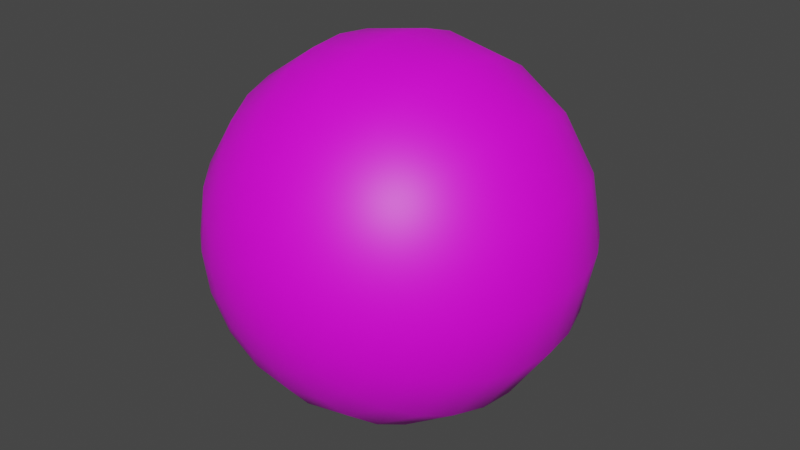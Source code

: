 # Source: enemy_eyeFlyer.blend  (saved by Blender 3.0.42; exported with 4.5.12 LTS)
import bpy
from mathutils import Matrix  # noqa: F401  (used for matrix-valued properties, if any)

bpy.ops.wm.read_factory_settings(use_empty=True)
scene = bpy.context.scene
scene.name = 'Scene'

# ---- collections
col_collection = bpy.data.collections.new('Collection'); scene.collection.children.link(col_collection)

# ---- images (referenced by path relative to the original .blend; pixels are not part of the script)
import os
ASSET_DIR = os.environ.get("B2B_ASSET_DIR", "")  # directory of the original .blend (textures are referenced by path, not embedded)
HERE = os.path.dirname(os.path.abspath(__file__))  # packed textures are extracted next to this script under _unpacked/

def load_image(name, relpath, width, height, colorspace="sRGB"):
    """Load a texture the original file referenced (path relative to the .blend, or extracted next to this script)."""
    p = next((c for c in (os.path.join(HERE, relpath), os.path.join(ASSET_DIR, relpath)) if relpath and os.path.exists(c)), "")
    if p:
        img = bpy.data.images.load(p, check_existing=True)
        img.name = name
    else:  # same state as the original file: an image datablock whose file is absent (Cycles renders it pink)
        img = bpy.data.images.new(name, width, height)
        img.source = "FILE"
        img.filepath = "//" + (relpath or name)
    img.colorspace_settings.name = colorspace
    return img
img_eye_texture_png = load_image('eye_texture.png', 'eye_texture.png', 1024, 1024, 'sRGB')

# ---- materials (node trees are filled in below, after node groups)
mat_eyebody = bpy.data.materials.new('EyeBody')
mat_eyebody.use_transparent_shadow = False

# ---- material node trees
mat_eyebody.use_nodes = True; mat_eyebody.node_tree.nodes.clear()
_N = mat_eyebody.node_tree.nodes; _L = mat_eyebody.node_tree.links
n0 = _N.new('ShaderNodeBsdfPrincipled'); n0.name = 'Principled BSDF'; n0.location = (10, 300)
n0.distribution = 'GGX'
n0.subsurface_method = 'RANDOM_WALK_SKIN'
n0.inputs[3].default_value = 1.45
n0.inputs[27].default_value = (0.0, 0.0, 0.0, 1.0)
n0.inputs[28].default_value = 1.0
n1 = _N.new('ShaderNodeOutputMaterial'); n1.name = 'Material Output'; n1.location = (300, 300)
n2 = _N.new('ShaderNodeTexImage'); n2.name = 'Image Texture'; n2.location = (-280, 280)
n2.image = img_eye_texture_png
_L.new(n0.outputs[0], n1.inputs[0])
_L.new(n2.outputs[0], n0.inputs[0])
n1.is_active_output = True

# ---- world
world_world = bpy.data.worlds.new('World'); scene.world = world_world
world_world.use_nodes = True; world_world.node_tree.nodes.clear()
_N = world_world.node_tree.nodes; _L = world_world.node_tree.links
n0 = _N.new('ShaderNodeOutputWorld'); n0.name = 'World Output'; n0.location = (300, 300)
n1 = _N.new('ShaderNodeBackground'); n1.name = 'Background'; n1.location = (10, 300)
n1.inputs[0].default_value = (0.05088, 0.05088, 0.05088, 1.0)
_L.new(n1.outputs[0], n0.inputs[0])
n0.is_active_output = True
world_world.color = (0.05088, 0.05088, 0.05088)
world_world.use_sun_shadow = False
world_world.sun_shadow_jitter_overblur = 0.0

# ---- meshes
me_cube_001 = bpy.data.meshes.new('Cube.001')
me_cube_001.from_pydata([(-3.387e-09, -1.677, 0.3336), (-3.387e-09, -1.209, 1.209), (-3.387e-09, -0.6544, 1.58), (-3.387e-09, -0.3336, 1.677), (-3.387e-09, -1.49e-08, 1.71), (-3.387e-09, 0.6544, 1.58), (-3.387e-09, 0.95, 1.422), (-3.387e-09, 1.209, 1.209), (-3.387e-09, 1.422, 0.95), (-3.387e-09, 1.58, 0.6544), (-3.387e-09, 1.677, 0.3336), (0.1277, -1.677, 0.3082), (0.2504, -1.58, 0.6046), (0.3636, -1.422, 0.8777), (0.4627, -1.209, 1.117), (0.5441, -0.95, 1.314), (0.6046, -0.6544, 1.46), (0.6418, -0.3336, 1.549), (0.6544, -1.49e-08, 1.58), (0.6418, 0.3336, 1.549), (0.6046, 0.6544, 1.46), (0.5441, 0.95, 1.314), (0.4627, 1.209, 1.117), (0.3636, 1.422, 0.8777), (0.2504, 1.58, 0.6046), (0.1277, 1.677, 0.3082), (0.2359, -1.677, 0.2359), (0.4627, -1.58, 0.4627), (0.6718, -1.422, 0.6718), (0.855, -1.209, 0.855), (1.005, -0.95, 1.005), (1.117, -0.6544, 1.117), (1.186, -0.3336, 1.186), (1.209, -1.49e-08, 1.209), (1.186, 0.3336, 1.186), (1.117, 0.6544, 1.117), (1.005, 0.95, 1.005), (0.855, 1.209, 0.855), (0.6718, 1.422, 0.6718), (0.4627, 1.58, 0.4627), (0.2359, 1.677, 0.2359), (0.3082, -1.677, 0.1277), (0.6046, -1.58, 0.2504), (0.8777, -1.422, 0.3636), (1.117, -1.209, 0.4627), (1.314, -0.95, 0.5441), (1.46, -0.6544, 0.6046), (1.549, -0.3336, 0.6418), (1.58, -1.49e-08, 0.6544), (1.549, 0.3336, 0.6418), (1.46, 0.6544, 0.6046), (1.314, 0.95, 0.5441), (1.117, 1.209, 0.4627), (0.8777, 1.422, 0.3636), (0.6046, 1.58, 0.2504), (0.3082, 1.677, 0.1277), (0.3336, -1.677, 1.907e-06), (0.6544, -1.58, 1.907e-06), (0.95, -1.422, 1.907e-06), (1.209, -1.209, 1.907e-06), (1.422, -0.95, 1.907e-06), (1.58, -0.6544, 2.861e-06), (1.677, -0.3336, 2.861e-06), (1.71, -1.49e-08, 2.861e-06), (1.677, 0.3336, 2.861e-06), (1.58, 0.6544, 2.861e-06), (1.422, 0.95, 1.907e-06), (1.209, 1.209, 1.907e-06), (0.95, 1.422, 1.907e-06), (0.6544, 1.58, 1.907e-06), (0.3336, 1.677, 1.907e-06), (0.3082, -1.677, -0.1277), (0.6046, -1.58, -0.2504), (0.8777, -1.422, -0.3636), (1.117, -1.209, -0.4627), (1.314, -0.95, -0.5441), (1.46, -0.6544, -0.6046), (1.549, -0.3336, -0.6418), (1.58, -1.49e-08, -0.6544), (1.549, 0.3336, -0.6418), (1.46, 0.6544, -0.6046), (1.314, 0.95, -0.5441), (1.117, 1.209, -0.4627), (0.8777, 1.422, -0.3636), (0.6046, 1.58, -0.2504), (0.3082, 1.677, -0.1277), (0.2359, -1.677, -0.2359), (0.4627, -1.58, -0.4627), (0.6718, -1.422, -0.6718), (0.855, -1.209, -0.855), (1.005, -0.95, -1.005), (1.117, -0.6544, -1.117), (1.186, -0.3336, -1.186), (1.209, -1.49e-08, -1.209), (1.186, 0.3336, -1.186), (1.117, 0.6544, -1.117), (1.005, 0.95, -1.005), (0.855, 1.209, -0.855), (0.6718, 1.422, -0.6718), (0.4627, 1.58, -0.4627), (0.2359, 1.677, -0.2359), (0.1277, -1.677, -0.3082), (0.2504, -1.58, -0.6046), (0.3636, -1.422, -0.8777), (0.4627, -1.209, -1.117), (0.5441, -0.95, -1.314), (0.6046, -0.6544, -1.46), (0.6418, -0.3336, -1.549), (0.6544, -1.49e-08, -1.58), (0.6418, 0.3336, -1.549), (0.6046, 0.6544, -1.46), (0.5441, 0.95, -1.314), (0.4627, 1.209, -1.117), (0.3636, 1.422, -0.8777), (0.2504, 1.58, -0.6046), (0.1277, 1.677, -0.3082), (-3.387e-09, -1.677, -0.3336), (-3.387e-09, -1.58, -0.6544), (-3.387e-09, -1.422, -0.95), (-3.387e-09, -1.209, -1.209), (-3.387e-09, -0.95, -1.422), (-3.387e-09, -0.6544, -1.58), (-3.387e-09, -0.3336, -1.677), (-3.387e-09, -1.49e-08, -1.71), (-3.387e-09, 0.3336, -1.677), (-3.387e-09, 0.6544, -1.58), (-3.387e-09, 0.95, -1.422), (-3.387e-09, 1.209, -1.209), (-3.387e-09, 1.422, -0.95), (-3.387e-09, 1.58, -0.6544), (-3.387e-09, 1.677, -0.3336), (-3.387e-09, 1.71, 1.907e-06), (-0.1277, -1.677, -0.3082), (-0.2504, -1.58, -0.6046), (-0.3636, -1.422, -0.8777), (-0.4627, -1.209, -1.117), (-0.5441, -0.95, -1.314), (-0.6046, -0.6544, -1.46), (-0.6418, -0.3336, -1.549), (-0.6544, -1.49e-08, -1.58), (-0.6418, 0.3336, -1.549), (-0.6046, 0.6544, -1.46), (-0.5441, 0.95, -1.314), (-0.4627, 1.209, -1.117), (-0.3636, 1.422, -0.8777), (-0.2504, 1.58, -0.6046), (-0.1277, 1.677, -0.3082), (-0.2359, -1.677, -0.2359), (-0.4627, -1.58, -0.4627), (-0.6718, -1.422, -0.6718), (-0.855, -1.209, -0.855), (-1.005, -0.95, -1.005), (-1.117, -0.6544, -1.117), (-1.186, -0.3336, -1.186), (-1.209, -1.49e-08, -1.209), (-1.186, 0.3336, -1.186), (-1.117, 0.6544, -1.117), (-1.005, 0.95, -1.005), (-0.855, 1.209, -0.855), (-0.6718, 1.422, -0.6718), (-0.4627, 1.58, -0.4627), (-0.2359, 1.677, -0.2359), (-3.387e-09, -1.71, 1.907e-06), (-0.3082, -1.677, -0.1277), (-0.6046, -1.58, -0.2504), (-0.8777, -1.422, -0.3636), (-1.117, -1.209, -0.4627), (-1.314, -0.95, -0.5441), (-1.46, -0.6544, -0.6046), (-1.549, -0.3336, -0.6418), (-1.58, -1.49e-08, -0.6544), (-1.549, 0.3336, -0.6418), (-1.46, 0.6544, -0.6046), (-1.314, 0.95, -0.5441), (-1.117, 1.209, -0.4627), (-0.8777, 1.422, -0.3636), (-0.6046, 1.58, -0.2504), (-0.3082, 1.677, -0.1277), (-0.3336, -1.677, 1.907e-06), (-0.6544, -1.58, 1.907e-06), (-0.95, -1.422, 1.907e-06), (-1.209, -1.209, 1.907e-06), (-1.422, -0.95, 1.907e-06), (-1.58, -0.6544, 2.861e-06), (-1.677, -0.3336, 2.861e-06), (-1.71, -1.49e-08, 2.861e-06), (-1.677, 0.3336, 2.861e-06), (-1.58, 0.6544, 2.861e-06), (-1.422, 0.95, 1.907e-06), (-1.209, 1.209, 1.907e-06), (-0.95, 1.422, 1.907e-06), (-0.6544, 1.58, 1.907e-06), (-0.3336, 1.677, 1.907e-06), (-0.3082, -1.677, 0.1277), (-0.6046, -1.58, 0.2504), (-0.8777, -1.422, 0.3636), (-1.117, -1.209, 0.4627), (-1.314, -0.95, 0.5441), (-1.46, -0.6544, 0.6046), (-1.549, -0.3336, 0.6418), (-1.58, -1.49e-08, 0.6544), (-1.549, 0.3336, 0.6418), (-1.46, 0.6544, 0.6046), (-1.314, 0.95, 0.5441), (-1.117, 1.209, 0.4627), (-0.8777, 1.422, 0.3636), (-0.6046, 1.58, 0.2504), (-0.3082, 1.677, 0.1277), (-0.2359, -1.677, 0.2359), (-0.4627, -1.58, 0.4627), (-0.6718, -1.422, 0.6718), (-0.855, -1.209, 0.855), (-1.005, -0.95, 1.005), (-1.117, -0.6544, 1.117), (-1.186, -0.3336, 1.186), (-1.209, -1.49e-08, 1.209), (-1.186, 0.3336, 1.186), (-1.117, 0.6544, 1.117), (-1.005, 0.95, 1.005), (-0.855, 1.209, 0.855), (-0.6718, 1.422, 0.6718), (-0.4627, 1.58, 0.4627), (-0.2359, 1.677, 0.2359), (-0.1277, -1.677, 0.3082), (-0.2504, -1.58, 0.6046), (-0.3636, -1.422, 0.8777), (-0.4627, -1.209, 1.117), (-0.5441, -0.95, 1.314), (-0.6046, -0.6544, 1.46), (-0.6418, -0.3336, 1.549), (-0.6544, -1.49e-08, 1.58), (-0.6418, 0.3336, 1.549), (-0.6046, 0.6544, 1.46), (-0.5441, 0.95, 1.314), (-0.4627, 1.209, 1.117), (-0.3636, 1.422, 0.8777), (-0.2504, 1.58, 0.6046), (-0.1277, 1.677, 0.3082), (-3.387e-09, -1.58, 0.6544), (-3.387e-09, -1.422, 0.95), (-3.387e-09, -0.95, 1.422), (-3.387e-09, 0.3336, 1.677)], [], [(2, 240, 15, 16), (9, 8, 23, 24), (3, 2, 16, 17), (10, 9, 24, 25), (4, 3, 17, 18), (0, 162, 11), (131, 10, 25), (241, 4, 18, 19), (238, 0, 11, 12), (5, 241, 19, 20), (239, 238, 12, 13), (6, 5, 20, 21), (1, 239, 13, 14), (7, 6, 21, 22), (240, 1, 14, 15), (8, 7, 22, 23), (22, 21, 36, 37), (15, 14, 29, 30), (23, 22, 37, 38), (16, 15, 30, 31), (24, 23, 38, 39), (17, 16, 31, 32), (25, 24, 39, 40), (18, 17, 32, 33), (11, 162, 26), (131, 25, 40), (19, 18, 33, 34), (12, 11, 26, 27), (20, 19, 34, 35), (13, 12, 27, 28), (21, 20, 35, 36), (14, 13, 28, 29), (131, 40, 55), (34, 33, 48, 49), (27, 26, 41, 42), (35, 34, 49, 50), (28, 27, 42, 43), (36, 35, 50, 51), (29, 28, 43, 44), (37, 36, 51, 52), (30, 29, 44, 45), (38, 37, 52, 53), (31, 30, 45, 46), (39, 38, 53, 54), (32, 31, 46, 47), (40, 39, 54, 55), (33, 32, 47, 48), (26, 162, 41), (53, 52, 67, 68), (46, 45, 60, 61), (54, 53, 68, 69), (47, 46, 61, 62), (55, 54, 69, 70), (48, 47, 62, 63), (41, 162, 56), (131, 55, 70), (49, 48, 63, 64), (42, 41, 56, 57), (50, 49, 64, 65), (43, 42, 57, 58), (51, 50, 65, 66), (44, 43, 58, 59), (52, 51, 66, 67), (45, 44, 59, 60), (57, 56, 71, 72), (65, 64, 79, 80), (58, 57, 72, 73), (66, 65, 80, 81), (59, 58, 73, 74), (67, 66, 81, 82), (60, 59, 74, 75), (68, 67, 82, 83), (61, 60, 75, 76), (69, 68, 83, 84), (62, 61, 76, 77), (70, 69, 84, 85), (63, 62, 77, 78), (56, 162, 71), (131, 70, 85), (64, 63, 78, 79), (76, 75, 90, 91), (84, 83, 98, 99), (77, 76, 91, 92), (85, 84, 99, 100), (78, 77, 92, 93), (71, 162, 86), (131, 85, 100), (79, 78, 93, 94), (72, 71, 86, 87), (80, 79, 94, 95), (73, 72, 87, 88), (81, 80, 95, 96), (74, 73, 88, 89), (82, 81, 96, 97), (75, 74, 89, 90), (83, 82, 97, 98), (95, 94, 109, 110), (88, 87, 102, 103), (96, 95, 110, 111), (89, 88, 103, 104), (97, 96, 111, 112), (90, 89, 104, 105), (98, 97, 112, 113), (91, 90, 105, 106), (99, 98, 113, 114), (92, 91, 106, 107), (100, 99, 114, 115), (93, 92, 107, 108), (86, 162, 101), (131, 100, 115), (94, 93, 108, 109), (87, 86, 101, 102), (114, 113, 128, 129), (107, 106, 121, 122), (115, 114, 129, 130), (108, 107, 122, 123), (101, 162, 116), (131, 115, 130), (109, 108, 123, 124), (102, 101, 116, 117), (110, 109, 124, 125), (103, 102, 117, 118), (111, 110, 125, 126), (104, 103, 118, 119), (112, 111, 126, 127), (105, 104, 119, 120), (113, 112, 127, 128), (106, 105, 120, 121), (118, 117, 133, 134), (126, 125, 141, 142), (119, 118, 134, 135), (127, 126, 142, 143), (120, 119, 135, 136), (128, 127, 143, 144), (121, 120, 136, 137), (129, 128, 144, 145), (122, 121, 137, 138), (130, 129, 145, 146), (123, 122, 138, 139), (116, 162, 132), (131, 130, 146), (124, 123, 139, 140), (117, 116, 132, 133), (125, 124, 140, 141), (138, 137, 152, 153), (146, 145, 160, 161), (139, 138, 153, 154), (132, 162, 147), (131, 146, 161), (140, 139, 154, 155), (133, 132, 147, 148), (141, 140, 155, 156), (134, 133, 148, 149), (142, 141, 156, 157), (135, 134, 149, 150), (143, 142, 157, 158), (136, 135, 150, 151), (144, 143, 158, 159), (137, 136, 151, 152), (145, 144, 159, 160), (157, 156, 172, 173), (150, 149, 165, 166), (158, 157, 173, 174), (151, 150, 166, 167), (159, 158, 174, 175), (152, 151, 167, 168), (160, 159, 175, 176), (153, 152, 168, 169), (161, 160, 176, 177), (154, 153, 169, 170), (147, 162, 163), (131, 161, 177), (155, 154, 170, 171), (148, 147, 163, 164), (156, 155, 171, 172), (149, 148, 164, 165), (177, 176, 191, 192), (170, 169, 184, 185), (163, 162, 178), (131, 177, 192), (171, 170, 185, 186), (164, 163, 178, 179), (172, 171, 186, 187), (165, 164, 179, 180), (173, 172, 187, 188), (166, 165, 180, 181), (174, 173, 188, 189), (167, 166, 181, 182), (175, 174, 189, 190), (168, 167, 182, 183), (176, 175, 190, 191), (169, 168, 183, 184), (189, 188, 203, 204), (182, 181, 196, 197), (190, 189, 204, 205), (183, 182, 197, 198), (191, 190, 205, 206), (184, 183, 198, 199), (192, 191, 206, 207), (185, 184, 199, 200), (178, 162, 193), (131, 192, 207), (186, 185, 200, 201), (179, 178, 193, 194), (187, 186, 201, 202), (180, 179, 194, 195), (188, 187, 202, 203), (181, 180, 195, 196), (193, 162, 208), (131, 207, 222), (201, 200, 215, 216), (194, 193, 208, 209), (202, 201, 216, 217), (195, 194, 209, 210), (203, 202, 217, 218), (196, 195, 210, 211), (204, 203, 218, 219), (197, 196, 211, 212), (205, 204, 219, 220), (198, 197, 212, 213), (206, 205, 220, 221), (199, 198, 213, 214), (207, 206, 221, 222), (200, 199, 214, 215), (212, 211, 226, 227), (220, 219, 234, 235), (213, 212, 227, 228), (221, 220, 235, 236), (214, 213, 228, 229), (222, 221, 236, 237), (215, 214, 229, 230), (208, 162, 223), (131, 222, 237), (216, 215, 230, 231), (209, 208, 223, 224), (217, 216, 231, 232), (210, 209, 224, 225), (218, 217, 232, 233), (211, 210, 225, 226), (219, 218, 233, 234), (231, 230, 4, 241), (224, 223, 0, 238), (232, 231, 241, 5), (225, 224, 238, 239), (233, 232, 5, 6), (226, 225, 239, 1), (234, 233, 6, 7), (227, 226, 1, 240), (235, 234, 7, 8), (228, 227, 240, 2), (236, 235, 8, 9), (229, 228, 2, 3), (237, 236, 9, 10), (230, 229, 3, 4), (223, 162, 0), (131, 237, 10)])
me_cube_001.polygons.foreach_set('use_smooth', [True] * 256)
_uv = me_cube_001.uv_layers.new(name='UVMap')
_uv.uv.foreach_set('vector', [0.5372, 0.9194, 0.5372, 0.8773, 0.6822, 0.8485, 0.6983, 0.8874, 0.5372, 0.6728, 0.5372, 0.7516, 0.6341, 0.7323, 0.6039, 0.6596, 0.5372, 0.9454, 0.5372, 0.9194, 0.6983, 0.8874, 0.7082, 0.9114, 0.5372, 0.5873, 0.5372, 0.6728, 0.6039, 0.6596, 0.5712, 0.5806, 0.5372, 0.9541, 0.5372, 0.9454, 0.7082, 0.9114, 0.7116, 0.9194, 0.5372, 0.5873, 0.5372, 0.4984, 0.5712, 0.5806, 0.5372, 0.4984, 0.5372, 0.5873, 0.5712, 0.5806, 0.5372, 0.9454, 0.5372, 0.9541, 0.7116, 0.9194, 0.7082, 0.9114, 0.5372, 0.6728, 0.5372, 0.5873, 0.5712, 0.5806, 0.6039, 0.6596, 0.5372, 0.9194, 0.5372, 0.9454, 0.7082, 0.9114, 0.6983, 0.8874, 0.5372, 0.7516, 0.5372, 0.6728, 0.6039, 0.6596, 0.6341, 0.7323, 0.5372, 0.8773, 0.5372, 0.9194, 0.6983, 0.8874, 0.6822, 0.8485, 0.5372, 0.8207, 0.5372, 0.7516, 0.6341, 0.7323, 0.6605, 0.7961, 0.5372, 0.8207, 0.5372, 0.8773, 0.6822, 0.8485, 0.6605, 0.7961, 0.5372, 0.8773, 0.5372, 0.8207, 0.6605, 0.7961, 0.6822, 0.8485, 0.5372, 0.7516, 0.5372, 0.8207, 0.6605, 0.7961, 0.6341, 0.7323, 0.6605, 0.7961, 0.6822, 0.8485, 0.8051, 0.7664, 0.765, 0.7263, 0.6822, 0.8485, 0.6605, 0.7961, 0.765, 0.7263, 0.8051, 0.7664, 0.6341, 0.7323, 0.6605, 0.7961, 0.765, 0.7263, 0.7162, 0.6775, 0.6983, 0.8874, 0.6822, 0.8485, 0.8051, 0.7664, 0.8349, 0.7961, 0.6039, 0.6596, 0.6341, 0.7323, 0.7162, 0.6775, 0.6605, 0.6218, 0.7082, 0.9114, 0.6983, 0.8874, 0.8349, 0.7961, 0.8532, 0.8145, 0.5712, 0.5806, 0.6039, 0.6596, 0.6605, 0.6218, 0.6001, 0.5613, 0.7116, 0.9194, 0.7082, 0.9114, 0.8532, 0.8145, 0.8594, 0.8207, 0.5712, 0.5806, 0.5372, 0.4984, 0.6001, 0.5613, 0.5372, 0.4984, 0.5712, 0.5806, 0.6001, 0.5613, 0.7082, 0.9114, 0.7116, 0.9194, 0.8594, 0.8207, 0.8532, 0.8145, 0.6039, 0.6596, 0.5712, 0.5806, 0.6001, 0.5613, 0.6605, 0.6218, 0.6983, 0.8874, 0.7082, 0.9114, 0.8532, 0.8145, 0.8349, 0.7961, 0.6341, 0.7323, 0.6039, 0.6596, 0.6605, 0.6218, 0.7162, 0.6775, 0.6822, 0.8485, 0.6983, 0.8874, 0.8349, 0.7961, 0.8051, 0.7664, 0.6605, 0.7961, 0.6341, 0.7323, 0.7162, 0.6775, 0.765, 0.7263, 0.5372, 0.4984, 0.6001, 0.5613, 0.6193, 0.5325, 0.8532, 0.8145, 0.8594, 0.8207, 0.9582, 0.6728, 0.9501, 0.6695, 0.6605, 0.6218, 0.6001, 0.5613, 0.6193, 0.5325, 0.6983, 0.5652, 0.8349, 0.7961, 0.8532, 0.8145, 0.9501, 0.6695, 0.9261, 0.6596, 0.7162, 0.6775, 0.6605, 0.6218, 0.6983, 0.5652, 0.7711, 0.5953, 0.8051, 0.7664, 0.8349, 0.7961, 0.9261, 0.6596, 0.8872, 0.6434, 0.765, 0.7263, 0.7162, 0.6775, 0.7711, 0.5953, 0.8349, 0.6218, 0.765, 0.7263, 0.8051, 0.7664, 0.8872, 0.6434, 0.8349, 0.6218, 0.8051, 0.7664, 0.765, 0.7263, 0.8349, 0.6218, 0.8872, 0.6434, 0.7162, 0.6775, 0.765, 0.7263, 0.8349, 0.6218, 0.7711, 0.5953, 0.8349, 0.7961, 0.8051, 0.7664, 0.8872, 0.6434, 0.9261, 0.6596, 0.6605, 0.6218, 0.7162, 0.6775, 0.7711, 0.5953, 0.6983, 0.5652, 0.8532, 0.8145, 0.8349, 0.7961, 0.9261, 0.6596, 0.9501, 0.6695, 0.6001, 0.5613, 0.6605, 0.6218, 0.6983, 0.5652, 0.6193, 0.5325, 0.8594, 0.8207, 0.8532, 0.8145, 0.9501, 0.6695, 0.9582, 0.6728, 0.6001, 0.5613, 0.5372, 0.4984, 0.6193, 0.5325, 0.7711, 0.5953, 0.8349, 0.6218, 0.8594, 0.4984, 0.7904, 0.4984, 0.9261, 0.6596, 0.8872, 0.6434, 0.9161, 0.4984, 0.9582, 0.4984, 0.6983, 0.5652, 0.7711, 0.5953, 0.7904, 0.4984, 0.7116, 0.4984, 0.9501, 0.6695, 0.9261, 0.6596, 0.9582, 0.4984, 0.9841, 0.4984, 0.6193, 0.5325, 0.6983, 0.5652, 0.7116, 0.4984, 0.6261, 0.4984, 0.9582, 0.6728, 0.9501, 0.6695, 0.9841, 0.4984, 0.9929, 0.4984, 0.6193, 0.5325, 0.5372, 0.4984, 0.6261, 0.4984, 0.5372, 0.4984, 0.6193, 0.5325, 0.6261, 0.4984, 0.9501, 0.6695, 0.9582, 0.6728, 0.9929, 0.4984, 0.9841, 0.4984, 0.6983, 0.5652, 0.6193, 0.5325, 0.6261, 0.4984, 0.7116, 0.4984, 0.9261, 0.6596, 0.9501, 0.6695, 0.9841, 0.4984, 0.9582, 0.4984, 0.7711, 0.5953, 0.6983, 0.5652, 0.7116, 0.4984, 0.7904, 0.4984, 0.8872, 0.6434, 0.9261, 0.6596, 0.9582, 0.4984, 0.9161, 0.4984, 0.8349, 0.6218, 0.7711, 0.5953, 0.7904, 0.4984, 0.8594, 0.4984, 0.8349, 0.6218, 0.8872, 0.6434, 0.9161, 0.4984, 0.8594, 0.4984, 0.8872, 0.6434, 0.8349, 0.6218, 0.8594, 0.4984, 0.9161, 0.4984, 0.7116, 0.4984, 0.6261, 0.4984, 0.6193, 0.4644, 0.6983, 0.4317, 0.9582, 0.4984, 0.9841, 0.4984, 0.9501, 0.3274, 0.9261, 0.3373, 0.7904, 0.4984, 0.7116, 0.4984, 0.6983, 0.4317, 0.7711, 0.4016, 0.9161, 0.4984, 0.9582, 0.4984, 0.9261, 0.3373, 0.8872, 0.3535, 0.8594, 0.4984, 0.7904, 0.4984, 0.7711, 0.4016, 0.8349, 0.3751, 0.8594, 0.4984, 0.9161, 0.4984, 0.8872, 0.3535, 0.8349, 0.3751, 0.9161, 0.4984, 0.8594, 0.4984, 0.8349, 0.3751, 0.8872, 0.3535, 0.7904, 0.4984, 0.8594, 0.4984, 0.8349, 0.3751, 0.7711, 0.4016, 0.9582, 0.4984, 0.9161, 0.4984, 0.8872, 0.3535, 0.9261, 0.3373, 0.7116, 0.4984, 0.7904, 0.4984, 0.7711, 0.4016, 0.6983, 0.4317, 0.9841, 0.4984, 0.9582, 0.4984, 0.9261, 0.3373, 0.9501, 0.3274, 0.6261, 0.4984, 0.7116, 0.4984, 0.6983, 0.4317, 0.6193, 0.4644, 0.9929, 0.4984, 0.9841, 0.4984, 0.9501, 0.3274, 0.9582, 0.3241, 0.6261, 0.4984, 0.5372, 0.4984, 0.6193, 0.4644, 0.5372, 0.4984, 0.6261, 0.4984, 0.6193, 0.4644, 0.9841, 0.4984, 0.9929, 0.4984, 0.9582, 0.3241, 0.9501, 0.3274, 0.9261, 0.3373, 0.8872, 0.3535, 0.8051, 0.2305, 0.8349, 0.2008, 0.6983, 0.4317, 0.7711, 0.4016, 0.7162, 0.3194, 0.6605, 0.3751, 0.9501, 0.3274, 0.9261, 0.3373, 0.8349, 0.2008, 0.8532, 0.1824, 0.6193, 0.4644, 0.6983, 0.4317, 0.6605, 0.3751, 0.6001, 0.4356, 0.9582, 0.3241, 0.9501, 0.3274, 0.8532, 0.1824, 0.8594, 0.1762, 0.6193, 0.4644, 0.5372, 0.4984, 0.6001, 0.4356, 0.5372, 0.4984, 0.6193, 0.4644, 0.6001, 0.4356, 0.9501, 0.3274, 0.9582, 0.3241, 0.8594, 0.1762, 0.8532, 0.1824, 0.6983, 0.4317, 0.6193, 0.4644, 0.6001, 0.4356, 0.6605, 0.3751, 0.9261, 0.3373, 0.9501, 0.3274, 0.8532, 0.1824, 0.8349, 0.2008, 0.7711, 0.4016, 0.6983, 0.4317, 0.6605, 0.3751, 0.7162, 0.3194, 0.8872, 0.3535, 0.9261, 0.3373, 0.8349, 0.2008, 0.8051, 0.2305, 0.8349, 0.3751, 0.7711, 0.4016, 0.7162, 0.3194, 0.765, 0.2706, 0.8349, 0.3751, 0.8872, 0.3535, 0.8051, 0.2305, 0.765, 0.2706, 0.8872, 0.3535, 0.8349, 0.3751, 0.765, 0.2706, 0.8051, 0.2305, 0.7711, 0.4016, 0.8349, 0.3751, 0.765, 0.2706, 0.7162, 0.3194, 0.8349, 0.2008, 0.8532, 0.1824, 0.7082, 0.08555, 0.6983, 0.1095, 0.7162, 0.3194, 0.6605, 0.3751, 0.6039, 0.3373, 0.6341, 0.2646, 0.8051, 0.2305, 0.8349, 0.2008, 0.6983, 0.1095, 0.6822, 0.1484, 0.765, 0.2706, 0.7162, 0.3194, 0.6341, 0.2646, 0.6605, 0.2008, 0.765, 0.2706, 0.8051, 0.2305, 0.6822, 0.1484, 0.6605, 0.2008, 0.8051, 0.2305, 0.765, 0.2706, 0.6605, 0.2008, 0.6822, 0.1484, 0.7162, 0.3194, 0.765, 0.2706, 0.6605, 0.2008, 0.6341, 0.2646, 0.8349, 0.2008, 0.8051, 0.2305, 0.6822, 0.1484, 0.6983, 0.1095, 0.6605, 0.3751, 0.7162, 0.3194, 0.6341, 0.2646, 0.6039, 0.3373, 0.8532, 0.1824, 0.8349, 0.2008, 0.6983, 0.1095, 0.7082, 0.08555, 0.6001, 0.4356, 0.6605, 0.3751, 0.6039, 0.3373, 0.5712, 0.4163, 0.8594, 0.1762, 0.8532, 0.1824, 0.7082, 0.08555, 0.7116, 0.07746, 0.6001, 0.4356, 0.5372, 0.4984, 0.5712, 0.4163, 0.5372, 0.4984, 0.6001, 0.4356, 0.5712, 0.4163, 0.8532, 0.1824, 0.8594, 0.1762, 0.7116, 0.07746, 0.7082, 0.08555, 0.6605, 0.3751, 0.6001, 0.4356, 0.5712, 0.4163, 0.6039, 0.3373, 0.6039, 0.3373, 0.6341, 0.2646, 0.5372, 0.2453, 0.5372, 0.3241, 0.7082, 0.08555, 0.6983, 0.1095, 0.5372, 0.07746, 0.5372, 0.05153, 0.5712, 0.4163, 0.6039, 0.3373, 0.5372, 0.3241, 0.5372, 0.4096, 0.7116, 0.07746, 0.7082, 0.08555, 0.5372, 0.05153, 0.5372, 0.04277, 0.5712, 0.4163, 0.5372, 0.4984, 0.5372, 0.4096, 0.5372, 0.4984, 0.5712, 0.4163, 0.5372, 0.4096, 0.7082, 0.08555, 0.7116, 0.07746, 0.5372, 0.04277, 0.5372, 0.05153, 0.6039, 0.3373, 0.5712, 0.4163, 0.5372, 0.4096, 0.5372, 0.3241, 0.6983, 0.1095, 0.7082, 0.08555, 0.5372, 0.05153, 0.5372, 0.07746, 0.6341, 0.2646, 0.6039, 0.3373, 0.5372, 0.3241, 0.5372, 0.2453, 0.6822, 0.1484, 0.6983, 0.1095, 0.5372, 0.07746, 0.5372, 0.1196, 0.6605, 0.2008, 0.6341, 0.2646, 0.5372, 0.2453, 0.5372, 0.1762, 0.6605, 0.2008, 0.6822, 0.1484, 0.5372, 0.1196, 0.5372, 0.1762, 0.6822, 0.1484, 0.6605, 0.2008, 0.5372, 0.1762, 0.5372, 0.1196, 0.6341, 0.2646, 0.6605, 0.2008, 0.5372, 0.1762, 0.5372, 0.2453, 0.6983, 0.1095, 0.6822, 0.1484, 0.5372, 0.1196, 0.5372, 0.07746, 0.5372, 0.2453, 0.5372, 0.3241, 0.4705, 0.3373, 0.4403, 0.2646, 0.5372, 0.1196, 0.5372, 0.07746, 0.3761, 0.1095, 0.3922, 0.1484, 0.5372, 0.1762, 0.5372, 0.2453, 0.4403, 0.2646, 0.4139, 0.2008, 0.5372, 0.1762, 0.5372, 0.1196, 0.3922, 0.1484, 0.4139, 0.2008, 0.5372, 0.1196, 0.5372, 0.1762, 0.4139, 0.2008, 0.3922, 0.1484, 0.5372, 0.2453, 0.5372, 0.1762, 0.4139, 0.2008, 0.4403, 0.2646, 0.5372, 0.07746, 0.5372, 0.1196, 0.3922, 0.1484, 0.3761, 0.1095, 0.5372, 0.3241, 0.5372, 0.2453, 0.4403, 0.2646, 0.4705, 0.3373, 0.5372, 0.05153, 0.5372, 0.07746, 0.3761, 0.1095, 0.3662, 0.08555, 0.5372, 0.4096, 0.5372, 0.3241, 0.4705, 0.3373, 0.5032, 0.4163, 0.5372, 0.04277, 0.5372, 0.05153, 0.3662, 0.08555, 0.3628, 0.07746, 0.5372, 0.4096, 0.5372, 0.4984, 0.5032, 0.4163, 0.5372, 0.4984, 0.5372, 0.4096, 0.5032, 0.4163, 0.5372, 0.05153, 0.5372, 0.04277, 0.3628, 0.07746, 0.3662, 0.08555, 0.5372, 0.3241, 0.5372, 0.4096, 0.5032, 0.4163, 0.4705, 0.3373, 0.5372, 0.07746, 0.5372, 0.05153, 0.3662, 0.08555, 0.3761, 0.1095, 0.3662, 0.08555, 0.3761, 0.1095, 0.2395, 0.2008, 0.2212, 0.1824, 0.5032, 0.4163, 0.4705, 0.3373, 0.4139, 0.3751, 0.4743, 0.4356, 0.3628, 0.07746, 0.3662, 0.08555, 0.2212, 0.1824, 0.215, 0.1762, 0.5032, 0.4163, 0.5372, 0.4984, 0.4743, 0.4356, 0.5372, 0.4984, 0.5032, 0.4163, 0.4743, 0.4356, 0.3662, 0.08555, 0.3628, 0.07746, 0.215, 0.1762, 0.2212, 0.1824, 0.4705, 0.3373, 0.5032, 0.4163, 0.4743, 0.4356, 0.4139, 0.3751, 0.3761, 0.1095, 0.3662, 0.08555, 0.2212, 0.1824, 0.2395, 0.2008, 0.4403, 0.2646, 0.4705, 0.3373, 0.4139, 0.3751, 0.3582, 0.3194, 0.3922, 0.1484, 0.3761, 0.1095, 0.2395, 0.2008, 0.2693, 0.2305, 0.4139, 0.2008, 0.4403, 0.2646, 0.3582, 0.3194, 0.3094, 0.2706, 0.4139, 0.2008, 0.3922, 0.1484, 0.2693, 0.2305, 0.3094, 0.2706, 0.3922, 0.1484, 0.4139, 0.2008, 0.3094, 0.2706, 0.2693, 0.2305, 0.4403, 0.2646, 0.4139, 0.2008, 0.3094, 0.2706, 0.3582, 0.3194, 0.3761, 0.1095, 0.3922, 0.1484, 0.2693, 0.2305, 0.2395, 0.2008, 0.4705, 0.3373, 0.4403, 0.2646, 0.3582, 0.3194, 0.4139, 0.3751, 0.2693, 0.2305, 0.2395, 0.2008, 0.1483, 0.3373, 0.1872, 0.3535, 0.3094, 0.2706, 0.3582, 0.3194, 0.3033, 0.4016, 0.2395, 0.3751, 0.3094, 0.2706, 0.2693, 0.2305, 0.1872, 0.3535, 0.2395, 0.3751, 0.2693, 0.2305, 0.3094, 0.2706, 0.2395, 0.3751, 0.1872, 0.3535, 0.3582, 0.3194, 0.3094, 0.2706, 0.2395, 0.3751, 0.3033, 0.4016, 0.2395, 0.2008, 0.2693, 0.2305, 0.1872, 0.3535, 0.1483, 0.3373, 0.4139, 0.3751, 0.3582, 0.3194, 0.3033, 0.4016, 0.3761, 0.4317, 0.2212, 0.1824, 0.2395, 0.2008, 0.1483, 0.3373, 0.1243, 0.3274, 0.4743, 0.4356, 0.4139, 0.3751, 0.3761, 0.4317, 0.4551, 0.4644, 0.215, 0.1762, 0.2212, 0.1824, 0.1243, 0.3274, 0.1162, 0.3241, 0.4743, 0.4356, 0.5372, 0.4984, 0.4551, 0.4644, 0.5372, 0.4984, 0.4743, 0.4356, 0.4551, 0.4644, 0.2212, 0.1824, 0.215, 0.1762, 0.1162, 0.3241, 0.1243, 0.3274, 0.4139, 0.3751, 0.4743, 0.4356, 0.4551, 0.4644, 0.3761, 0.4317, 0.2395, 0.2008, 0.2212, 0.1824, 0.1243, 0.3274, 0.1483, 0.3373, 0.3582, 0.3194, 0.4139, 0.3751, 0.3761, 0.4317, 0.3033, 0.4016, 0.4551, 0.4644, 0.3761, 0.4317, 0.3628, 0.4984, 0.4483, 0.4984, 0.1162, 0.3241, 0.1243, 0.3274, 0.09028, 0.4984, 0.08153, 0.4984, 0.4551, 0.4644, 0.5372, 0.4984, 0.4483, 0.4984, 0.5372, 0.4984, 0.4551, 0.4644, 0.4483, 0.4984, 0.1243, 0.3274, 0.1162, 0.3241, 0.08153, 0.4984, 0.09028, 0.4984, 0.3761, 0.4317, 0.4551, 0.4644, 0.4483, 0.4984, 0.3628, 0.4984, 0.1483, 0.3373, 0.1243, 0.3274, 0.09028, 0.4984, 0.1162, 0.4984, 0.3033, 0.4016, 0.3761, 0.4317, 0.3628, 0.4984, 0.284, 0.4984, 0.1872, 0.3535, 0.1483, 0.3373, 0.1162, 0.4984, 0.1583, 0.4984, 0.2395, 0.3751, 0.3033, 0.4016, 0.284, 0.4984, 0.215, 0.4984, 0.2395, 0.3751, 0.1872, 0.3535, 0.1583, 0.4984, 0.215, 0.4984, 0.1872, 0.3535, 0.2395, 0.3751, 0.215, 0.4984, 0.1583, 0.4984, 0.3033, 0.4016, 0.2395, 0.3751, 0.215, 0.4984, 0.284, 0.4984, 0.1483, 0.3373, 0.1872, 0.3535, 0.1583, 0.4984, 0.1162, 0.4984, 0.3761, 0.4317, 0.3033, 0.4016, 0.284, 0.4984, 0.3628, 0.4984, 0.1243, 0.3274, 0.1483, 0.3373, 0.1162, 0.4984, 0.09028, 0.4984, 0.215, 0.4984, 0.1583, 0.4984, 0.1872, 0.6434, 0.2395, 0.6218, 0.1583, 0.4984, 0.215, 0.4984, 0.2395, 0.6218, 0.1872, 0.6434, 0.284, 0.4984, 0.215, 0.4984, 0.2395, 0.6218, 0.3033, 0.5953, 0.1162, 0.4984, 0.1583, 0.4984, 0.1872, 0.6434, 0.1483, 0.6596, 0.3628, 0.4984, 0.284, 0.4984, 0.3033, 0.5953, 0.3761, 0.5652, 0.09028, 0.4984, 0.1162, 0.4984, 0.1483, 0.6596, 0.1243, 0.6695, 0.4483, 0.4984, 0.3628, 0.4984, 0.3761, 0.5652, 0.4551, 0.5325, 0.08153, 0.4984, 0.09028, 0.4984, 0.1243, 0.6695, 0.1162, 0.6728, 0.4483, 0.4984, 0.5372, 0.4984, 0.4551, 0.5325, 0.5372, 0.4984, 0.4483, 0.4984, 0.4551, 0.5325, 0.09028, 0.4984, 0.08153, 0.4984, 0.1162, 0.6728, 0.1243, 0.6695, 0.3628, 0.4984, 0.4483, 0.4984, 0.4551, 0.5325, 0.3761, 0.5652, 0.1162, 0.4984, 0.09028, 0.4984, 0.1243, 0.6695, 0.1483, 0.6596, 0.284, 0.4984, 0.3628, 0.4984, 0.3761, 0.5652, 0.3033, 0.5953, 0.1583, 0.4984, 0.1162, 0.4984, 0.1483, 0.6596, 0.1872, 0.6434, 0.215, 0.4984, 0.284, 0.4984, 0.3033, 0.5953, 0.2395, 0.6218, 0.4551, 0.5325, 0.5372, 0.4984, 0.4743, 0.5613, 0.5372, 0.4984, 0.4551, 0.5325, 0.4743, 0.5613, 0.1243, 0.6695, 0.1162, 0.6728, 0.215, 0.8207, 0.2212, 0.8145, 0.3761, 0.5652, 0.4551, 0.5325, 0.4743, 0.5613, 0.4139, 0.6218, 0.1483, 0.6596, 0.1243, 0.6695, 0.2212, 0.8145, 0.2395, 0.7961, 0.3033, 0.5953, 0.3761, 0.5652, 0.4139, 0.6218, 0.3582, 0.6775, 0.1872, 0.6434, 0.1483, 0.6596, 0.2395, 0.7961, 0.2693, 0.7664, 0.2395, 0.6218, 0.3033, 0.5953, 0.3582, 0.6775, 0.3094, 0.7263, 0.2395, 0.6218, 0.1872, 0.6434, 0.2693, 0.7664, 0.3094, 0.7263, 0.1872, 0.6434, 0.2395, 0.6218, 0.3094, 0.7263, 0.2693, 0.7664, 0.3033, 0.5953, 0.2395, 0.6218, 0.3094, 0.7263, 0.3582, 0.6775, 0.1483, 0.6596, 0.1872, 0.6434, 0.2693, 0.7664, 0.2395, 0.7961, 0.3761, 0.5652, 0.3033, 0.5953, 0.3582, 0.6775, 0.4139, 0.6218, 0.1243, 0.6695, 0.1483, 0.6596, 0.2395, 0.7961, 0.2212, 0.8145, 0.4551, 0.5325, 0.3761, 0.5652, 0.4139, 0.6218, 0.4743, 0.5613, 0.1162, 0.6728, 0.1243, 0.6695, 0.2212, 0.8145, 0.215, 0.8207, 0.2693, 0.7664, 0.3094, 0.7263, 0.4139, 0.7961, 0.3922, 0.8485, 0.3582, 0.6775, 0.3094, 0.7263, 0.4139, 0.7961, 0.4403, 0.7323, 0.2395, 0.7961, 0.2693, 0.7664, 0.3922, 0.8485, 0.3761, 0.8874, 0.4139, 0.6218, 0.3582, 0.6775, 0.4403, 0.7323, 0.4705, 0.6596, 0.2212, 0.8145, 0.2395, 0.7961, 0.3761, 0.8874, 0.3662, 0.9114, 0.4743, 0.5613, 0.4139, 0.6218, 0.4705, 0.6596, 0.5032, 0.5806, 0.215, 0.8207, 0.2212, 0.8145, 0.3662, 0.9114, 0.3628, 0.9194, 0.4743, 0.5613, 0.5372, 0.4984, 0.5032, 0.5806, 0.5372, 0.4984, 0.4743, 0.5613, 0.5032, 0.5806, 0.2212, 0.8145, 0.215, 0.8207, 0.3628, 0.9194, 0.3662, 0.9114, 0.4139, 0.6218, 0.4743, 0.5613, 0.5032, 0.5806, 0.4705, 0.6596, 0.2395, 0.7961, 0.2212, 0.8145, 0.3662, 0.9114, 0.3761, 0.8874, 0.3582, 0.6775, 0.4139, 0.6218, 0.4705, 0.6596, 0.4403, 0.7323, 0.2693, 0.7664, 0.2395, 0.7961, 0.3761, 0.8874, 0.3922, 0.8485, 0.3094, 0.7263, 0.3582, 0.6775, 0.4403, 0.7323, 0.4139, 0.7961, 0.3094, 0.7263, 0.2693, 0.7664, 0.3922, 0.8485, 0.4139, 0.7961, 0.3662, 0.9114, 0.3628, 0.9194, 0.5372, 0.9541, 0.5372, 0.9454, 0.4705, 0.6596, 0.5032, 0.5806, 0.5372, 0.5873, 0.5372, 0.6728, 0.3761, 0.8874, 0.3662, 0.9114, 0.5372, 0.9454, 0.5372, 0.9194, 0.4403, 0.7323, 0.4705, 0.6596, 0.5372, 0.6728, 0.5372, 0.7516, 0.3922, 0.8485, 0.3761, 0.8874, 0.5372, 0.9194, 0.5372, 0.8773, 0.4139, 0.7961, 0.4403, 0.7323, 0.5372, 0.7516, 0.5372, 0.8207, 0.4139, 0.7961, 0.3922, 0.8485, 0.5372, 0.8773, 0.5372, 0.8207, 0.3922, 0.8485, 0.4139, 0.7961, 0.5372, 0.8207, 0.5372, 0.8773, 0.4403, 0.7323, 0.4139, 0.7961, 0.5372, 0.8207, 0.5372, 0.7516, 0.3761, 0.8874, 0.3922, 0.8485, 0.5372, 0.8773, 0.5372, 0.9194, 0.4705, 0.6596, 0.4403, 0.7323, 0.5372, 0.7516, 0.5372, 0.6728, 0.3662, 0.9114, 0.3761, 0.8874, 0.5372, 0.9194, 0.5372, 0.9454, 0.5032, 0.5806, 0.4705, 0.6596, 0.5372, 0.6728, 0.5372, 0.5873, 0.3628, 0.9194, 0.3662, 0.9114, 0.5372, 0.9454, 0.5372, 0.9541, 0.5032, 0.5806, 0.5372, 0.4984, 0.5372, 0.5873, 0.5372, 0.4984, 0.5032, 0.5806, 0.5372, 0.5873])
_ca = me_cube_001.color_attributes.new('Col', 'BYTE_COLOR', 'CORNER')
_ca.data.foreach_set('color', [1.0, 1.0, 1.0, 1.0, 1.0, 1.0, 1.0, 1.0, 1.0, 1.0, 1.0, 1.0, 1.0, 1.0, 1.0, 1.0, 1.0, 1.0, 1.0, 1.0, 1.0, 1.0, 1.0, 1.0, 1.0, 1.0, 1.0, 1.0, 1.0, 1.0, 1.0, 1.0, 1.0, 1.0, 1.0, 1.0, 1.0, 1.0, 1.0, 1.0, 1.0, 1.0, 1.0, 1.0, 1.0, 1.0, 1.0, 1.0, 1.0, 1.0, 1.0, 1.0, 1.0, 1.0, 1.0, 1.0, 1.0, 1.0, 1.0, 1.0, 1.0, 1.0, 1.0, 1.0, 1.0, 1.0, 1.0, 1.0, 1.0, 1.0, 1.0, 1.0, 1.0, 1.0, 1.0, 1.0, 1.0, 1.0, 1.0, 1.0, 1.0, 1.0, 1.0, 1.0, 1.0, 1.0, 1.0, 1.0, 1.0, 1.0, 1.0, 1.0, 1.0, 1.0, 1.0, 1.0, 1.0, 1.0, 1.0, 1.0, 1.0, 1.0, 1.0, 1.0, 1.0, 1.0, 1.0, 1.0, 1.0, 1.0, 1.0, 1.0, 1.0, 1.0, 1.0, 1.0, 1.0, 1.0, 1.0, 1.0, 1.0, 1.0, 1.0, 1.0, 1.0, 1.0, 1.0, 1.0, 1.0, 1.0, 1.0, 1.0, 1.0, 1.0, 1.0, 1.0, 1.0, 1.0, 1.0, 1.0, 1.0, 1.0, 1.0, 1.0, 1.0, 1.0, 1.0, 1.0, 1.0, 1.0, 1.0, 1.0, 1.0, 1.0, 1.0, 1.0, 1.0, 1.0, 1.0, 1.0, 1.0, 1.0, 1.0, 1.0, 1.0, 1.0, 1.0, 1.0, 1.0, 1.0, 1.0, 1.0, 1.0, 1.0, 1.0, 1.0, 1.0, 1.0, 1.0, 1.0, 1.0, 1.0, 1.0, 1.0, 1.0, 1.0, 1.0, 1.0, 1.0, 1.0, 1.0, 1.0, 1.0, 1.0, 1.0, 1.0, 1.0, 1.0, 1.0, 1.0, 1.0, 1.0, 1.0, 1.0, 1.0, 1.0, 1.0, 1.0, 1.0, 1.0, 1.0, 1.0, 1.0, 1.0, 1.0, 1.0, 1.0, 1.0, 1.0, 1.0, 1.0, 1.0, 1.0, 1.0, 1.0, 1.0, 1.0, 1.0, 1.0, 1.0, 1.0, 1.0, 1.0, 1.0, 1.0, 1.0, 1.0, 1.0, 1.0, 1.0, 1.0, 1.0, 1.0, 1.0, 1.0, 1.0, 1.0, 1.0, 1.0, 1.0, 1.0, 1.0, 1.0, 1.0, 1.0, 1.0, 1.0, 1.0, 1.0, 1.0, 1.0, 1.0, 1.0, 1.0, 1.0, 1.0, 1.0, 1.0, 1.0, 1.0, 1.0, 1.0, 1.0, 1.0, 1.0, 1.0, 1.0, 1.0, 1.0, 1.0, 1.0, 1.0, 1.0, 1.0, 1.0, 1.0, 1.0, 1.0, 1.0, 1.0, 1.0, 1.0, 1.0, 1.0, 1.0, 1.0, 1.0, 1.0, 1.0, 1.0, 1.0, 1.0, 1.0, 1.0, 1.0, 1.0, 1.0, 1.0, 1.0, 1.0, 1.0, 1.0, 1.0, 1.0, 1.0, 1.0, 1.0, 1.0, 1.0, 1.0, 1.0, 1.0, 1.0, 1.0, 1.0, 1.0, 1.0, 1.0, 1.0, 1.0, 1.0, 1.0, 1.0, 1.0, 1.0, 1.0, 1.0, 1.0, 1.0, 1.0, 1.0, 1.0, 1.0, 1.0, 1.0, 1.0, 1.0, 1.0, 1.0, 1.0, 1.0, 1.0, 1.0, 1.0, 1.0, 1.0, 1.0, 1.0, 1.0, 1.0, 1.0, 1.0, 1.0, 1.0, 1.0, 1.0, 1.0, 1.0, 1.0, 1.0, 1.0, 1.0, 1.0, 1.0, 1.0, 1.0, 1.0, 1.0, 1.0, 1.0, 1.0, 1.0, 1.0, 1.0, 1.0, 1.0, 1.0, 1.0, 1.0, 1.0, 1.0, 1.0, 1.0, 1.0, 1.0, 1.0, 1.0, 1.0, 1.0, 1.0, 1.0, 1.0, 1.0, 1.0, 1.0, 1.0, 1.0, 1.0, 1.0, 1.0, 1.0, 1.0, 1.0, 1.0, 1.0, 1.0, 1.0, 1.0, 1.0, 1.0, 1.0, 1.0, 1.0, 1.0, 1.0, 1.0, 1.0, 1.0, 1.0, 1.0, 1.0, 1.0, 1.0, 1.0, 1.0, 1.0, 1.0, 1.0, 1.0, 1.0, 1.0, 1.0, 1.0, 1.0, 1.0, 1.0, 1.0, 1.0, 1.0, 1.0, 1.0, 1.0, 1.0, 1.0, 1.0, 1.0, 1.0, 1.0, 1.0, 1.0, 1.0, 1.0, 1.0, 1.0, 1.0, 1.0, 1.0, 1.0, 1.0, 1.0, 1.0, 1.0, 1.0, 1.0, 1.0, 1.0, 1.0, 1.0, 1.0, 1.0, 1.0, 1.0, 1.0, 1.0, 1.0, 1.0, 1.0, 1.0, 1.0, 1.0, 1.0, 1.0, 1.0, 1.0, 1.0, 1.0, 1.0, 1.0, 1.0, 1.0, 1.0, 1.0, 1.0, 1.0, 1.0, 1.0, 1.0, 1.0, 1.0, 1.0, 1.0, 1.0, 1.0, 1.0, 1.0, 1.0, 1.0, 1.0, 1.0, 1.0, 1.0, 1.0, 1.0, 1.0, 1.0, 1.0, 1.0, 1.0, 1.0, 1.0, 1.0, 1.0, 1.0, 1.0, 1.0, 1.0, 1.0, 1.0, 1.0, 1.0, 1.0, 1.0, 1.0, 1.0, 1.0, 1.0, 1.0, 1.0, 1.0, 1.0, 1.0, 1.0, 1.0, 1.0, 1.0, 1.0, 1.0, 1.0, 1.0, 1.0, 1.0, 1.0, 1.0, 1.0, 1.0, 1.0, 1.0, 1.0, 1.0, 1.0, 1.0, 1.0, 1.0, 1.0, 1.0, 1.0, 1.0, 1.0, 1.0, 1.0, 1.0, 1.0, 1.0, 1.0, 1.0, 1.0, 1.0, 1.0, 1.0, 1.0, 1.0, 1.0, 1.0, 1.0, 1.0, 1.0, 1.0, 1.0, 1.0, 1.0, 1.0, 1.0, 1.0, 1.0, 1.0, 1.0, 1.0, 1.0, 1.0, 1.0, 1.0, 1.0, 1.0, 1.0, 1.0, 1.0, 1.0, 1.0, 1.0, 1.0, 1.0, 1.0, 1.0, 1.0, 1.0, 1.0, 1.0, 1.0, 1.0, 1.0, 1.0, 1.0, 1.0, 1.0, 1.0, 1.0, 1.0, 1.0, 1.0, 1.0, 1.0, 1.0, 1.0, 1.0, 1.0, 1.0, 1.0, 1.0, 1.0, 1.0, 1.0, 1.0, 1.0, 1.0, 1.0, 1.0, 1.0, 1.0, 1.0, 1.0, 1.0, 1.0, 1.0, 1.0, 1.0, 1.0, 1.0, 1.0, 1.0, 1.0, 1.0, 1.0, 1.0, 1.0, 1.0, 1.0, 1.0, 1.0, 1.0, 1.0, 1.0, 1.0, 1.0, 1.0, 1.0, 1.0, 1.0, 1.0, 1.0, 1.0, 1.0, 1.0, 1.0, 1.0, 1.0, 1.0, 1.0, 1.0, 1.0, 1.0, 1.0, 1.0, 1.0, 1.0, 1.0, 1.0, 1.0, 1.0, 1.0, 1.0, 1.0, 1.0, 1.0, 1.0, 1.0, 1.0, 1.0, 1.0, 1.0, 1.0, 1.0, 1.0, 1.0, 1.0, 1.0, 1.0, 1.0, 1.0, 1.0, 1.0, 1.0, 1.0, 1.0, 1.0, 1.0, 1.0, 1.0, 1.0, 1.0, 1.0, 1.0, 1.0, 1.0, 1.0, 1.0, 1.0, 1.0, 1.0, 1.0, 1.0, 1.0, 1.0, 1.0, 1.0, 1.0, 1.0, 1.0, 1.0, 1.0, 1.0, 1.0, 1.0, 1.0, 1.0, 1.0, 1.0, 1.0, 1.0, 1.0, 1.0, 1.0, 1.0, 1.0, 1.0, 1.0, 1.0, 1.0, 1.0, 1.0, 1.0, 1.0, 1.0, 1.0, 1.0, 1.0, 1.0, 1.0, 1.0, 1.0, 1.0, 1.0, 1.0, 1.0, 1.0, 1.0, 1.0, 1.0, 1.0, 1.0, 1.0, 1.0, 1.0, 1.0, 1.0, 1.0, 1.0, 1.0, 1.0, 1.0, 1.0, 1.0, 1.0, 1.0, 1.0, 1.0, 1.0, 1.0, 1.0, 1.0, 1.0, 1.0, 1.0, 1.0, 1.0, 1.0, 1.0, 1.0, 1.0, 1.0, 1.0, 1.0, 1.0, 1.0, 1.0, 1.0, 1.0, 1.0, 1.0, 1.0, 1.0, 1.0, 1.0, 1.0, 1.0, 1.0, 1.0, 1.0, 1.0, 1.0, 1.0, 1.0, 1.0, 1.0, 1.0, 1.0, 1.0, 1.0, 1.0, 1.0, 1.0, 1.0, 1.0, 1.0, 1.0, 1.0, 1.0, 1.0, 1.0, 1.0, 1.0, 1.0, 1.0, 1.0, 1.0, 1.0, 1.0, 1.0, 1.0, 1.0, 1.0, 1.0, 1.0, 1.0, 1.0, 1.0, 1.0, 1.0, 1.0, 1.0, 1.0, 1.0, 1.0, 1.0, 1.0, 1.0, 1.0, 1.0, 1.0, 1.0, 1.0, 1.0, 1.0, 1.0, 1.0, 1.0, 1.0, 1.0, 1.0, 1.0, 1.0, 1.0, 1.0, 1.0, 1.0, 1.0, 1.0, 1.0, 1.0, 1.0, 1.0, 1.0, 1.0, 1.0, 1.0, 1.0, 1.0, 1.0, 1.0, 1.0, 1.0, 1.0, 1.0, 1.0, 1.0, 1.0, 1.0, 1.0, 1.0, 1.0, 1.0, 1.0, 1.0, 1.0, 1.0, 1.0, 1.0, 1.0, 1.0, 1.0, 1.0, 1.0, 1.0, 1.0, 1.0, 1.0, 1.0, 1.0, 1.0, 1.0, 1.0, 1.0, 1.0, 1.0, 1.0, 1.0, 1.0, 1.0, 1.0, 1.0, 1.0, 1.0, 1.0, 1.0, 1.0, 1.0, 1.0, 1.0, 1.0, 1.0, 1.0, 1.0, 1.0, 1.0, 1.0, 1.0, 1.0, 1.0, 1.0, 1.0, 1.0, 1.0, 1.0, 1.0, 1.0, 1.0, 1.0, 1.0, 1.0, 1.0, 1.0, 1.0, 1.0, 1.0, 1.0, 1.0, 1.0, 1.0, 1.0, 1.0, 1.0, 1.0, 1.0, 1.0, 1.0, 1.0, 1.0, 1.0, 1.0, 1.0, 1.0, 1.0, 1.0, 1.0, 1.0, 1.0, 1.0, 1.0, 1.0, 1.0, 1.0, 1.0, 1.0, 1.0, 1.0, 1.0, 1.0, 1.0, 1.0, 1.0, 1.0, 1.0, 1.0, 1.0, 1.0, 1.0, 1.0, 1.0, 1.0, 1.0, 1.0, 1.0, 1.0, 1.0, 1.0, 1.0, 1.0, 1.0, 1.0, 1.0, 1.0, 1.0, 1.0, 1.0, 1.0, 1.0, 1.0, 1.0, 1.0, 1.0, 1.0, 1.0, 1.0, 1.0, 1.0, 1.0, 1.0, 1.0, 1.0, 1.0, 1.0, 1.0, 1.0, 1.0, 1.0, 1.0, 1.0, 1.0, 1.0, 1.0, 1.0, 1.0, 1.0, 1.0, 1.0, 1.0, 1.0, 1.0, 1.0, 1.0, 1.0, 1.0, 1.0, 1.0, 1.0, 1.0, 1.0, 1.0, 1.0, 1.0, 1.0, 1.0, 1.0, 1.0, 1.0, 1.0, 1.0, 1.0, 1.0, 1.0, 1.0, 1.0, 1.0, 1.0, 1.0, 1.0, 1.0, 1.0, 1.0, 1.0, 1.0, 1.0, 1.0, 1.0, 1.0, 1.0, 1.0, 1.0, 1.0, 1.0, 1.0, 1.0, 1.0, 1.0, 1.0, 1.0, 1.0, 1.0, 1.0, 1.0, 1.0, 1.0, 1.0, 1.0, 1.0, 1.0, 1.0, 1.0, 1.0, 1.0, 1.0, 1.0, 1.0, 1.0, 1.0, 1.0, 1.0, 1.0, 1.0, 1.0, 1.0, 1.0, 1.0, 1.0, 1.0, 1.0, 1.0, 1.0, 1.0, 1.0, 1.0, 1.0, 1.0, 1.0, 1.0, 1.0, 1.0, 1.0, 1.0, 1.0, 1.0, 1.0, 1.0, 1.0, 1.0, 1.0, 1.0, 1.0, 1.0, 1.0, 1.0, 1.0, 1.0, 1.0, 1.0, 1.0, 1.0, 1.0, 1.0, 1.0, 1.0, 1.0, 1.0, 1.0, 1.0, 1.0, 1.0, 1.0, 1.0, 1.0, 1.0, 1.0, 1.0, 1.0, 1.0, 1.0, 1.0, 1.0, 1.0, 1.0, 1.0, 1.0, 1.0, 1.0, 1.0, 1.0, 1.0, 1.0, 1.0, 1.0, 1.0, 1.0, 1.0, 1.0, 1.0, 1.0, 1.0, 1.0, 1.0, 1.0, 1.0, 1.0, 1.0, 1.0, 1.0, 1.0, 1.0, 1.0, 1.0, 1.0, 1.0, 1.0, 1.0, 1.0, 1.0, 1.0, 1.0, 1.0, 1.0, 1.0, 1.0, 1.0, 1.0, 1.0, 1.0, 1.0, 1.0, 1.0, 1.0, 1.0, 1.0, 1.0, 1.0, 1.0, 1.0, 1.0, 1.0, 1.0, 1.0, 1.0, 1.0, 1.0, 1.0, 1.0, 1.0, 1.0, 1.0, 1.0, 1.0, 1.0, 1.0, 1.0, 1.0, 1.0, 1.0, 1.0, 1.0, 1.0, 1.0, 1.0, 1.0, 1.0, 1.0, 1.0, 1.0, 1.0, 1.0, 1.0, 1.0, 1.0, 1.0, 1.0, 1.0, 1.0, 1.0, 1.0, 1.0, 1.0, 1.0, 1.0, 1.0, 1.0, 1.0, 1.0, 1.0, 1.0, 1.0, 1.0, 1.0, 1.0, 1.0, 1.0, 1.0, 1.0, 1.0, 1.0, 1.0, 1.0, 1.0, 1.0, 1.0, 1.0, 1.0, 1.0, 1.0, 1.0, 1.0, 1.0, 1.0, 1.0, 1.0, 1.0, 1.0, 1.0, 1.0, 1.0, 1.0, 1.0, 1.0, 1.0, 1.0, 1.0, 1.0, 1.0, 1.0, 1.0, 1.0, 1.0, 1.0, 1.0, 1.0, 1.0, 1.0, 1.0, 1.0, 1.0, 1.0, 1.0, 1.0, 1.0, 1.0, 1.0, 1.0, 1.0, 1.0, 1.0, 1.0, 1.0, 1.0, 1.0, 1.0, 1.0, 1.0, 1.0, 1.0, 1.0, 1.0, 1.0, 1.0, 1.0, 1.0, 1.0, 1.0, 1.0, 1.0, 1.0, 1.0, 1.0, 1.0, 1.0, 1.0, 1.0, 1.0, 1.0, 1.0, 1.0, 1.0, 1.0, 1.0, 1.0, 1.0, 1.0, 1.0, 1.0, 1.0, 1.0, 1.0, 1.0, 1.0, 1.0, 1.0, 1.0, 1.0, 1.0, 1.0, 1.0, 1.0, 1.0, 1.0, 1.0, 1.0, 1.0, 1.0, 1.0, 1.0, 1.0, 1.0, 1.0, 1.0, 1.0, 1.0, 1.0, 1.0, 1.0, 1.0, 1.0, 1.0, 1.0, 1.0, 1.0, 1.0, 1.0, 1.0, 1.0, 1.0, 1.0, 1.0, 1.0, 1.0, 1.0, 1.0, 1.0, 1.0, 1.0, 1.0, 1.0, 1.0, 1.0, 1.0, 1.0, 1.0, 1.0, 1.0, 1.0, 1.0, 1.0, 1.0, 1.0, 1.0, 1.0, 1.0, 1.0, 1.0, 1.0, 1.0, 1.0, 1.0, 1.0, 1.0, 1.0, 1.0, 1.0, 1.0, 1.0, 1.0, 1.0, 1.0, 1.0, 1.0, 1.0, 1.0, 1.0, 1.0, 1.0, 1.0, 1.0, 1.0, 1.0, 1.0, 1.0, 1.0, 1.0, 1.0, 1.0, 1.0, 1.0, 1.0, 1.0, 1.0, 1.0, 1.0, 1.0, 1.0, 1.0, 1.0, 1.0, 1.0, 1.0, 1.0, 1.0, 1.0, 1.0, 1.0, 1.0, 1.0, 1.0, 1.0, 1.0, 1.0, 1.0, 1.0, 1.0, 1.0, 1.0, 1.0, 1.0, 1.0, 1.0, 1.0, 1.0, 1.0, 1.0, 1.0, 1.0, 1.0, 1.0, 1.0, 1.0, 1.0, 1.0, 1.0, 1.0, 1.0, 1.0, 1.0, 1.0, 1.0, 1.0, 1.0, 1.0, 1.0, 1.0, 1.0, 1.0, 1.0, 1.0, 1.0, 1.0, 1.0, 1.0, 1.0, 1.0, 1.0, 1.0, 1.0, 1.0, 1.0, 1.0, 1.0, 1.0, 1.0, 1.0, 1.0, 1.0, 1.0, 1.0, 1.0, 1.0, 1.0, 1.0, 1.0, 1.0, 1.0, 1.0, 1.0, 1.0, 1.0, 1.0, 1.0, 1.0, 1.0, 1.0, 1.0, 1.0, 1.0, 1.0, 1.0, 1.0, 1.0, 1.0, 1.0, 1.0, 1.0, 1.0, 1.0, 1.0, 1.0, 1.0, 1.0, 1.0, 1.0, 1.0, 1.0, 1.0, 1.0, 1.0, 1.0, 1.0, 1.0, 1.0, 1.0, 1.0, 1.0, 1.0, 1.0, 1.0, 1.0, 1.0, 1.0, 1.0, 1.0, 1.0, 1.0, 1.0, 1.0, 1.0, 1.0, 1.0, 1.0, 1.0, 1.0, 1.0, 1.0, 1.0, 1.0, 1.0, 1.0, 1.0, 1.0, 1.0, 1.0, 1.0, 1.0, 1.0, 1.0, 1.0, 1.0, 1.0, 1.0, 1.0, 1.0, 1.0, 1.0, 1.0, 1.0, 1.0, 1.0, 1.0, 1.0, 1.0, 1.0, 1.0, 1.0, 1.0, 1.0, 1.0, 1.0, 1.0, 1.0, 1.0, 1.0, 1.0, 1.0, 1.0, 1.0, 1.0, 1.0, 1.0, 1.0, 1.0, 1.0, 1.0, 1.0, 1.0, 1.0, 1.0, 1.0, 1.0, 1.0, 1.0, 1.0, 1.0, 1.0, 1.0, 1.0, 1.0, 1.0, 1.0, 1.0, 1.0, 1.0, 1.0, 1.0, 1.0, 1.0, 1.0, 1.0, 1.0, 1.0, 1.0, 1.0, 1.0, 1.0, 1.0, 1.0, 1.0, 1.0, 1.0, 1.0, 1.0, 1.0, 1.0, 1.0, 1.0, 1.0, 1.0, 1.0, 1.0, 1.0, 1.0, 1.0, 1.0, 1.0, 1.0, 1.0, 1.0, 1.0, 1.0, 1.0, 1.0, 1.0, 1.0, 1.0, 1.0, 1.0, 1.0, 1.0, 1.0, 1.0, 1.0, 1.0, 1.0, 1.0, 1.0, 1.0, 1.0, 1.0, 1.0, 1.0, 1.0, 1.0, 1.0, 1.0, 1.0, 1.0, 1.0, 1.0, 1.0, 1.0, 1.0, 1.0, 1.0, 1.0, 1.0, 1.0, 1.0, 1.0, 1.0, 1.0, 1.0, 1.0, 1.0, 1.0, 1.0, 1.0, 1.0, 1.0, 1.0, 1.0, 1.0, 1.0, 1.0, 1.0, 1.0, 1.0, 1.0, 1.0, 1.0, 1.0, 1.0, 1.0, 1.0, 1.0, 1.0, 1.0, 1.0, 1.0, 1.0, 1.0, 1.0, 1.0, 1.0, 1.0, 1.0, 1.0, 1.0, 1.0, 1.0, 1.0, 1.0, 1.0, 1.0, 1.0, 1.0, 1.0, 1.0, 1.0, 1.0, 1.0, 1.0, 1.0, 1.0, 1.0, 1.0, 1.0, 1.0, 1.0, 1.0, 1.0, 1.0, 1.0, 1.0, 1.0, 1.0, 1.0, 1.0, 1.0, 1.0, 1.0, 1.0, 1.0, 1.0, 1.0, 1.0, 1.0, 1.0, 1.0, 1.0, 1.0, 1.0, 1.0, 1.0, 1.0, 1.0, 1.0, 1.0, 1.0, 1.0, 1.0, 1.0, 1.0, 1.0, 1.0, 1.0, 1.0, 1.0, 1.0, 1.0, 1.0, 1.0, 1.0, 1.0, 1.0, 1.0, 1.0, 1.0, 1.0, 1.0, 1.0, 1.0, 1.0, 1.0, 1.0, 1.0, 1.0, 1.0, 1.0, 1.0, 1.0, 1.0, 1.0, 1.0, 1.0, 1.0, 1.0, 1.0, 1.0, 1.0, 1.0, 1.0, 1.0, 1.0, 1.0, 1.0, 1.0, 1.0, 1.0, 1.0, 1.0, 1.0, 1.0, 1.0, 1.0, 1.0, 1.0, 1.0, 1.0, 1.0, 1.0, 1.0, 1.0, 1.0, 1.0, 1.0, 1.0, 1.0, 1.0, 1.0, 1.0, 1.0, 1.0, 1.0, 1.0, 1.0, 1.0, 1.0, 1.0, 1.0, 1.0, 1.0, 1.0, 1.0, 1.0, 1.0, 1.0, 1.0, 1.0, 1.0, 1.0, 1.0, 1.0, 1.0, 1.0, 1.0, 1.0, 1.0, 1.0, 1.0, 1.0, 1.0, 1.0, 1.0, 1.0, 1.0, 1.0, 1.0, 1.0, 1.0, 1.0, 1.0, 1.0, 1.0, 1.0, 1.0, 1.0, 1.0, 1.0, 1.0, 1.0, 1.0, 1.0, 1.0, 1.0, 1.0, 1.0, 1.0, 1.0, 1.0, 1.0, 1.0, 1.0, 1.0, 1.0, 1.0, 1.0, 1.0, 1.0, 1.0, 1.0, 1.0, 1.0, 1.0, 1.0, 1.0, 1.0, 1.0, 1.0, 1.0, 1.0, 1.0, 1.0, 1.0, 1.0, 1.0, 1.0, 1.0, 1.0, 1.0, 1.0, 1.0, 1.0, 1.0, 1.0, 1.0, 1.0, 1.0, 1.0, 1.0, 1.0, 1.0, 1.0, 1.0, 1.0, 1.0, 1.0, 1.0, 1.0, 1.0, 1.0, 1.0, 1.0, 1.0, 1.0, 1.0, 1.0, 1.0, 1.0, 1.0, 1.0, 1.0, 1.0, 1.0, 1.0, 1.0, 1.0, 1.0, 1.0, 1.0, 1.0, 1.0, 1.0, 1.0, 1.0, 1.0, 1.0, 1.0, 1.0, 1.0, 1.0, 1.0, 1.0, 1.0, 1.0, 1.0, 1.0, 1.0, 1.0, 1.0, 1.0, 1.0, 1.0, 1.0, 1.0, 1.0, 1.0, 1.0, 1.0, 1.0, 1.0, 1.0, 1.0, 1.0, 1.0, 1.0, 1.0, 1.0, 1.0, 1.0, 1.0, 1.0, 1.0, 1.0, 1.0, 1.0, 1.0, 1.0, 1.0, 1.0, 1.0, 1.0, 1.0, 1.0, 1.0, 1.0, 1.0, 1.0, 1.0, 1.0, 1.0, 1.0, 1.0, 1.0, 1.0, 1.0, 1.0, 1.0, 1.0, 1.0, 1.0, 1.0, 1.0, 1.0, 1.0, 1.0, 1.0, 1.0, 1.0, 1.0, 1.0, 1.0, 1.0, 1.0, 1.0, 1.0, 1.0, 1.0, 1.0, 1.0, 1.0, 1.0, 1.0, 1.0, 1.0, 1.0, 1.0, 1.0, 1.0, 1.0, 1.0, 1.0, 1.0, 1.0, 1.0, 1.0, 1.0, 1.0, 1.0, 1.0, 1.0, 1.0, 1.0, 1.0, 1.0, 1.0, 1.0, 1.0, 1.0, 1.0, 1.0, 1.0, 1.0, 1.0, 1.0, 1.0, 1.0, 1.0, 1.0, 1.0, 1.0, 1.0, 1.0, 1.0, 1.0, 1.0, 1.0, 1.0, 1.0, 1.0, 1.0, 1.0, 1.0, 1.0, 1.0, 1.0, 1.0, 1.0, 1.0, 1.0, 1.0, 1.0, 1.0, 1.0, 1.0, 1.0, 1.0, 1.0, 1.0, 1.0, 1.0, 1.0, 1.0, 1.0, 1.0, 1.0, 1.0, 1.0, 1.0, 1.0, 1.0, 1.0, 1.0, 1.0, 1.0, 1.0, 1.0, 1.0, 1.0, 1.0, 1.0, 1.0, 1.0, 1.0, 1.0, 1.0, 1.0, 1.0, 1.0, 1.0, 1.0, 1.0, 1.0, 1.0, 1.0, 1.0, 1.0, 1.0, 1.0, 1.0, 1.0, 1.0, 1.0, 1.0, 1.0, 1.0, 1.0, 1.0, 1.0, 1.0, 1.0, 1.0, 1.0, 1.0, 1.0, 1.0, 1.0, 1.0, 1.0, 1.0, 1.0, 1.0, 1.0, 1.0, 1.0, 1.0, 1.0, 1.0, 1.0, 1.0, 1.0, 1.0, 1.0, 1.0, 1.0, 1.0, 1.0, 1.0, 1.0, 1.0, 1.0, 1.0, 1.0, 1.0, 1.0, 1.0, 1.0, 1.0, 1.0, 1.0, 1.0, 1.0, 1.0, 1.0, 1.0, 1.0, 1.0, 1.0, 1.0, 1.0, 1.0, 1.0, 1.0, 1.0, 1.0, 1.0, 1.0, 1.0, 1.0, 1.0, 1.0, 1.0, 1.0, 1.0, 1.0, 1.0, 1.0, 1.0, 1.0, 1.0, 1.0, 1.0, 1.0, 1.0, 1.0, 1.0, 1.0, 1.0, 1.0, 1.0, 1.0, 1.0, 1.0, 1.0, 1.0, 1.0, 1.0, 1.0, 1.0, 1.0, 1.0, 1.0, 1.0, 1.0, 1.0, 1.0, 1.0, 1.0, 1.0, 1.0, 1.0, 1.0, 1.0, 1.0, 1.0, 1.0, 1.0, 1.0, 1.0, 1.0, 1.0, 1.0, 1.0, 1.0, 1.0, 1.0, 1.0, 1.0, 1.0, 1.0, 1.0, 1.0, 1.0, 1.0, 1.0, 1.0, 1.0, 1.0, 1.0, 1.0, 1.0, 1.0, 1.0, 1.0, 1.0, 1.0, 1.0, 1.0, 1.0, 1.0, 1.0, 1.0, 1.0, 1.0, 1.0, 1.0, 1.0, 1.0, 1.0, 1.0, 1.0, 1.0, 1.0, 1.0, 1.0, 1.0, 1.0, 1.0, 1.0, 1.0, 1.0, 1.0, 1.0, 1.0, 1.0, 1.0, 1.0, 1.0, 1.0, 1.0, 1.0, 1.0, 1.0, 1.0, 1.0, 1.0, 1.0, 1.0, 1.0, 1.0, 1.0, 1.0, 1.0, 1.0, 1.0, 1.0, 1.0, 1.0, 1.0, 1.0, 1.0, 1.0, 1.0, 1.0, 1.0, 1.0, 1.0, 1.0, 1.0, 1.0, 1.0, 1.0, 1.0, 1.0, 1.0, 1.0, 1.0, 1.0, 1.0, 1.0, 1.0, 1.0, 1.0, 1.0, 1.0, 1.0, 1.0, 1.0, 1.0, 1.0, 1.0, 1.0, 1.0, 1.0, 1.0, 1.0, 1.0, 1.0, 1.0, 1.0, 1.0, 1.0, 1.0, 1.0, 1.0, 1.0, 1.0, 1.0, 1.0, 1.0, 1.0, 1.0, 1.0, 1.0, 1.0, 1.0, 1.0, 1.0, 1.0, 1.0, 1.0, 1.0, 1.0, 1.0, 1.0, 1.0, 1.0, 1.0, 1.0, 1.0, 1.0, 1.0, 1.0, 1.0, 1.0, 1.0, 1.0, 1.0, 1.0, 1.0, 1.0, 1.0, 1.0, 1.0, 1.0, 1.0, 1.0, 1.0, 1.0, 1.0, 1.0, 1.0, 1.0, 1.0, 1.0, 1.0, 1.0, 1.0, 1.0, 1.0, 1.0, 1.0, 1.0, 1.0, 1.0, 1.0, 1.0, 1.0, 1.0, 1.0, 1.0, 1.0, 1.0, 1.0, 1.0, 1.0, 1.0, 1.0, 1.0, 1.0, 1.0, 1.0, 1.0, 1.0, 1.0, 1.0, 1.0, 1.0, 1.0, 1.0, 1.0, 1.0, 1.0, 1.0, 1.0, 1.0, 1.0, 1.0, 1.0, 1.0, 1.0, 1.0, 1.0, 1.0, 1.0, 1.0, 1.0, 1.0, 1.0, 1.0, 1.0, 1.0, 1.0, 1.0, 1.0, 1.0, 1.0, 1.0, 1.0, 1.0, 1.0, 1.0, 1.0, 1.0, 1.0, 1.0, 1.0, 1.0, 1.0, 1.0, 1.0, 1.0, 1.0, 1.0, 1.0, 1.0, 1.0, 1.0, 1.0, 1.0, 1.0, 1.0, 1.0, 1.0, 1.0, 1.0, 1.0, 1.0, 1.0, 1.0, 1.0, 1.0, 1.0, 1.0, 1.0, 1.0, 1.0, 1.0, 1.0, 1.0, 1.0, 1.0, 1.0, 1.0, 1.0, 1.0, 1.0, 1.0, 1.0, 1.0, 1.0, 1.0, 1.0, 1.0, 1.0, 1.0, 1.0, 1.0, 1.0, 1.0, 1.0, 1.0, 1.0, 1.0, 1.0, 1.0, 1.0, 1.0, 1.0, 1.0, 1.0, 1.0, 1.0, 1.0, 1.0, 1.0, 1.0, 1.0, 1.0, 1.0, 1.0, 1.0, 1.0, 1.0, 1.0, 1.0, 1.0, 1.0, 1.0, 1.0, 1.0, 1.0, 1.0, 1.0, 1.0, 1.0, 1.0, 1.0, 1.0, 1.0, 1.0, 1.0, 1.0, 1.0, 1.0, 1.0, 1.0, 1.0, 1.0, 1.0, 1.0, 1.0, 1.0, 1.0, 1.0, 1.0, 1.0, 1.0, 1.0, 1.0, 1.0, 1.0, 1.0, 1.0, 1.0, 1.0, 1.0, 1.0, 1.0, 1.0, 1.0, 1.0, 1.0, 1.0, 1.0, 1.0, 1.0, 1.0, 1.0, 1.0, 1.0, 1.0, 1.0, 1.0, 1.0, 1.0, 1.0, 1.0, 1.0, 1.0, 1.0, 1.0, 1.0, 1.0, 1.0, 1.0, 1.0, 1.0, 1.0, 1.0, 1.0, 1.0, 1.0, 1.0, 1.0, 1.0, 1.0, 1.0, 1.0, 1.0, 1.0, 1.0, 1.0, 1.0, 1.0, 1.0, 1.0, 1.0, 1.0, 1.0, 1.0, 1.0, 1.0, 1.0, 1.0, 1.0, 1.0, 1.0, 1.0, 1.0, 1.0, 1.0, 1.0, 1.0, 1.0, 1.0, 1.0, 1.0, 1.0, 1.0, 1.0, 1.0, 1.0, 1.0, 1.0, 1.0, 1.0, 1.0, 1.0, 1.0, 1.0, 1.0, 1.0, 1.0, 1.0, 1.0, 1.0, 1.0, 1.0, 1.0, 1.0, 1.0, 1.0, 1.0, 1.0, 1.0, 1.0, 1.0, 1.0, 1.0, 1.0, 1.0, 1.0, 1.0, 1.0, 1.0, 1.0, 1.0, 1.0, 1.0, 1.0, 1.0, 1.0, 1.0, 1.0, 1.0, 1.0, 1.0, 1.0, 1.0, 1.0, 1.0, 1.0, 1.0, 1.0, 1.0, 1.0, 1.0, 1.0, 1.0, 1.0, 1.0, 1.0, 1.0, 1.0, 1.0, 1.0, 1.0, 1.0, 1.0, 1.0, 1.0, 1.0, 1.0, 1.0, 1.0, 1.0, 1.0, 1.0, 1.0, 1.0, 1.0, 1.0, 1.0, 1.0, 1.0, 1.0, 1.0, 1.0, 1.0, 1.0, 1.0, 1.0, 1.0, 1.0, 1.0, 1.0, 1.0, 1.0, 1.0, 1.0, 1.0, 1.0, 1.0, 1.0, 1.0, 1.0, 1.0, 1.0, 1.0, 1.0, 1.0, 1.0, 1.0, 1.0, 1.0, 1.0, 1.0, 1.0, 1.0, 1.0, 1.0, 1.0, 1.0, 1.0, 1.0, 1.0, 1.0, 1.0, 1.0, 1.0, 1.0, 1.0, 1.0, 1.0, 1.0, 1.0, 1.0, 1.0, 1.0, 1.0, 1.0, 1.0, 1.0, 1.0, 1.0, 1.0, 1.0, 1.0, 1.0, 1.0, 1.0, 1.0, 1.0, 1.0, 1.0, 1.0, 1.0, 1.0, 1.0, 1.0, 1.0, 1.0, 1.0, 1.0, 1.0, 1.0, 1.0, 1.0, 1.0, 1.0, 1.0, 1.0, 1.0, 1.0, 1.0, 1.0, 1.0, 1.0, 1.0, 1.0, 1.0, 1.0, 1.0, 1.0, 1.0, 1.0, 1.0, 1.0, 1.0, 1.0, 1.0, 1.0, 1.0, 1.0, 1.0, 1.0, 1.0, 1.0, 1.0, 1.0, 1.0, 1.0, 1.0, 1.0, 1.0, 1.0, 1.0, 1.0, 1.0, 1.0, 1.0, 1.0, 1.0, 1.0, 1.0, 1.0, 1.0, 1.0, 1.0, 1.0, 1.0, 1.0, 1.0, 1.0, 1.0, 1.0, 1.0, 1.0, 1.0, 1.0, 1.0, 1.0, 1.0, 1.0, 1.0, 1.0, 1.0, 1.0, 1.0, 1.0, 1.0, 1.0, 1.0, 1.0, 1.0, 1.0, 1.0, 1.0, 1.0, 1.0, 1.0, 1.0, 1.0, 1.0, 1.0, 1.0, 1.0, 1.0, 1.0, 1.0, 1.0, 1.0, 1.0, 1.0, 1.0, 1.0, 1.0, 1.0, 1.0, 1.0, 1.0, 1.0, 1.0, 1.0, 1.0, 1.0, 1.0, 1.0, 1.0, 1.0, 1.0, 1.0, 1.0, 1.0, 1.0, 1.0, 1.0, 1.0, 1.0, 1.0, 1.0, 1.0, 1.0, 1.0, 1.0, 1.0, 1.0, 1.0, 1.0, 1.0, 1.0, 1.0, 1.0, 1.0, 1.0, 1.0, 1.0, 1.0, 1.0, 1.0, 1.0, 1.0, 1.0, 1.0, 1.0, 1.0, 1.0, 1.0, 1.0, 1.0, 1.0, 1.0, 1.0, 1.0, 1.0, 1.0, 1.0, 1.0, 1.0, 1.0, 1.0, 1.0, 1.0, 1.0, 1.0, 1.0, 1.0, 1.0, 1.0, 1.0, 1.0, 1.0, 1.0, 1.0, 1.0, 1.0, 1.0, 1.0, 1.0, 1.0, 1.0, 1.0, 1.0, 1.0, 1.0, 1.0, 1.0, 1.0, 1.0, 1.0, 1.0, 1.0, 1.0, 1.0, 1.0, 1.0, 1.0, 1.0, 1.0, 1.0, 1.0, 1.0, 1.0, 1.0, 1.0, 1.0, 1.0, 1.0, 1.0, 1.0, 1.0, 1.0, 1.0, 1.0, 1.0, 1.0, 1.0, 1.0, 1.0, 1.0, 1.0, 1.0, 1.0, 1.0, 1.0, 1.0, 1.0, 1.0, 1.0, 1.0, 1.0, 1.0, 1.0, 1.0, 1.0, 1.0, 1.0, 1.0, 1.0, 1.0, 1.0, 1.0, 1.0, 1.0, 1.0, 1.0, 1.0, 1.0, 1.0, 1.0, 1.0, 1.0, 1.0, 1.0, 1.0, 1.0, 1.0, 1.0, 1.0, 1.0, 1.0, 1.0, 1.0, 1.0, 1.0, 1.0, 1.0, 1.0, 1.0, 1.0, 1.0, 1.0, 1.0, 1.0, 1.0, 1.0, 1.0, 1.0, 1.0, 1.0, 1.0, 1.0, 1.0, 1.0, 1.0, 1.0, 1.0, 1.0, 1.0, 1.0, 1.0, 1.0, 1.0, 1.0, 1.0, 1.0, 1.0, 1.0, 1.0, 1.0, 1.0, 1.0, 1.0, 1.0, 1.0, 1.0, 1.0, 1.0, 1.0, 1.0, 1.0, 1.0, 1.0, 1.0, 1.0, 1.0, 1.0, 1.0, 1.0, 1.0, 1.0, 1.0, 1.0, 1.0, 1.0, 1.0, 1.0, 1.0, 1.0, 1.0, 1.0, 1.0, 1.0, 1.0, 1.0, 1.0, 1.0, 1.0, 1.0, 1.0, 1.0, 1.0, 1.0, 1.0, 1.0, 1.0, 1.0, 1.0, 1.0, 1.0, 1.0, 1.0, 1.0, 1.0, 1.0, 1.0, 1.0, 1.0, 1.0, 1.0, 1.0, 1.0, 1.0, 1.0, 1.0, 1.0, 1.0, 1.0, 1.0, 1.0, 1.0, 1.0, 1.0, 1.0, 1.0, 1.0, 1.0, 1.0, 1.0, 1.0, 1.0, 1.0, 1.0, 1.0, 1.0, 1.0, 1.0, 1.0, 1.0, 1.0, 1.0, 1.0, 1.0, 1.0, 1.0, 1.0, 1.0, 1.0, 1.0, 1.0, 1.0, 1.0, 1.0, 1.0, 1.0, 1.0, 1.0, 1.0, 1.0, 1.0, 1.0, 1.0, 1.0, 1.0, 1.0, 1.0, 1.0, 1.0, 1.0, 1.0, 1.0, 1.0, 1.0, 1.0, 1.0, 1.0, 1.0, 1.0, 1.0, 1.0, 1.0, 1.0, 1.0, 1.0, 1.0, 1.0, 1.0, 1.0, 1.0, 1.0, 1.0, 1.0, 1.0, 1.0, 1.0, 1.0, 1.0, 1.0, 1.0, 1.0, 1.0, 1.0, 1.0, 1.0, 1.0, 1.0, 1.0, 1.0, 1.0, 1.0, 1.0, 1.0, 1.0, 1.0, 1.0, 1.0, 1.0, 1.0, 1.0, 1.0, 1.0, 1.0, 1.0, 1.0, 1.0, 1.0, 1.0, 1.0, 1.0, 1.0, 1.0, 1.0, 1.0, 1.0, 1.0, 1.0, 1.0, 1.0, 1.0, 1.0, 1.0, 1.0, 1.0, 1.0, 1.0, 1.0, 1.0, 1.0, 1.0, 1.0, 1.0, 1.0, 1.0, 1.0, 1.0, 1.0, 1.0, 1.0, 1.0, 1.0, 1.0, 1.0, 1.0, 1.0, 1.0, 1.0, 1.0, 1.0, 1.0, 1.0, 1.0, 1.0, 1.0, 1.0, 1.0, 1.0, 1.0, 1.0, 1.0, 1.0, 1.0, 1.0, 1.0, 1.0, 1.0, 1.0, 1.0, 1.0, 1.0, 1.0, 1.0, 1.0, 1.0, 1.0, 1.0, 1.0, 1.0, 1.0, 1.0, 1.0, 1.0, 1.0, 1.0, 1.0, 1.0, 1.0, 1.0, 1.0, 1.0, 1.0, 1.0, 1.0, 1.0, 1.0, 1.0, 1.0, 1.0, 1.0, 1.0, 1.0, 1.0, 1.0, 1.0, 1.0, 1.0, 1.0, 1.0, 1.0, 1.0, 1.0, 1.0, 1.0, 1.0, 1.0, 1.0, 1.0, 1.0, 1.0, 1.0, 1.0, 1.0, 1.0, 1.0, 1.0, 1.0, 1.0, 1.0, 1.0, 1.0, 1.0, 1.0, 1.0, 1.0, 1.0, 1.0, 1.0, 1.0, 1.0, 1.0, 1.0, 1.0, 1.0, 1.0, 1.0, 1.0, 1.0, 1.0, 1.0, 1.0, 1.0, 1.0, 1.0, 1.0, 1.0, 1.0, 1.0, 1.0, 1.0, 1.0, 1.0, 1.0, 1.0, 1.0, 1.0, 1.0, 1.0, 1.0, 1.0, 1.0, 1.0, 1.0, 1.0, 1.0, 1.0, 1.0, 1.0, 1.0, 1.0, 1.0, 1.0, 1.0, 1.0, 1.0, 1.0, 1.0, 1.0, 1.0, 1.0, 1.0, 1.0, 1.0, 1.0, 1.0, 1.0, 1.0, 1.0, 1.0, 1.0, 1.0, 1.0, 1.0, 1.0, 1.0, 1.0, 1.0, 1.0, 1.0, 1.0, 1.0, 1.0, 1.0, 1.0, 1.0, 1.0, 1.0, 1.0, 1.0, 1.0, 1.0, 1.0, 1.0, 1.0, 1.0, 1.0, 1.0, 1.0, 1.0, 1.0, 1.0, 1.0, 1.0, 1.0, 1.0, 1.0, 1.0, 1.0, 1.0, 1.0, 1.0, 1.0, 1.0, 1.0, 1.0, 1.0, 1.0, 1.0, 1.0, 1.0, 1.0, 1.0, 1.0, 1.0, 1.0, 1.0, 1.0, 1.0, 1.0, 1.0, 1.0, 1.0, 1.0, 1.0, 1.0, 1.0, 1.0, 1.0, 1.0, 1.0, 1.0, 1.0, 1.0, 1.0, 1.0, 1.0, 1.0, 1.0, 1.0, 1.0, 1.0, 1.0, 1.0, 1.0, 1.0, 1.0, 1.0, 1.0, 1.0, 1.0, 1.0, 1.0, 1.0, 1.0, 1.0, 1.0, 1.0, 1.0, 1.0, 1.0, 1.0, 1.0, 1.0, 1.0, 1.0, 1.0, 1.0, 1.0, 1.0, 1.0, 1.0, 1.0, 1.0, 1.0, 1.0, 1.0, 1.0, 1.0, 1.0, 1.0, 1.0, 1.0, 1.0, 1.0, 1.0, 1.0, 1.0, 1.0, 1.0, 1.0, 1.0, 1.0, 1.0, 1.0, 1.0, 1.0, 1.0, 1.0, 1.0, 1.0, 1.0, 1.0, 1.0, 1.0, 1.0, 1.0, 1.0, 1.0, 1.0, 1.0, 1.0, 1.0, 1.0, 1.0, 1.0, 1.0, 1.0, 1.0, 1.0, 1.0, 1.0, 1.0, 1.0, 1.0, 1.0, 1.0, 1.0, 1.0, 1.0, 1.0, 1.0, 1.0, 1.0, 1.0, 1.0, 1.0, 1.0, 1.0, 1.0, 1.0, 1.0, 1.0, 1.0, 1.0, 1.0, 1.0, 1.0, 1.0, 1.0, 1.0, 1.0, 1.0, 1.0, 1.0, 1.0, 1.0, 1.0, 1.0, 1.0, 1.0, 1.0, 1.0, 1.0, 1.0, 1.0, 1.0, 1.0, 1.0, 1.0, 1.0, 1.0, 1.0, 1.0, 1.0, 1.0, 1.0, 1.0, 1.0, 1.0, 1.0, 1.0, 1.0, 1.0, 1.0, 1.0, 1.0, 1.0, 1.0, 1.0, 1.0, 1.0, 1.0, 1.0, 1.0, 1.0, 1.0, 1.0, 1.0, 1.0, 1.0, 1.0, 1.0, 1.0, 1.0, 1.0, 1.0, 1.0, 1.0, 1.0, 1.0, 1.0, 1.0])
me_cube_001.materials.append(mat_eyebody)
me_cube_001.use_remesh_fix_poles = True
me_cube_001.use_remesh_preserve_attributes = False
me_cube_001.use_mirror_x = True
me_cube_001.update()

# ---- objects
ob_eyeball = bpy.data.objects.new('EyeBall', me_cube_001)

# ---- transforms, parenting, visibility, modifiers, constraints
ob_eyeball.location = (3.387e-09, 0.0, 0.0)
ob_eyeball.use_mesh_mirror_x = True
_vg = ob_eyeball.vertex_groups.new(name='Root')
_vg = ob_eyeball.vertex_groups.new(name='Hips')
_vg = ob_eyeball.vertex_groups.new(name='Neck')
_vg = ob_eyeball.vertex_groups.new(name='Head')
_vg = ob_eyeball.vertex_groups.new(name='Eye')
_vg.add([0, 1, 2, 3, 4, 5, 6, 7, 8, 9, 10, 11, 12, 13, 14, 15, 16, 17, 18, 19, 20, 21, 22, 23, 24, 25, 26, 27, 28, 29, 30, 31, 32, 33, 34, 35, 36, 37, 38, 39, 40, 41, 42, 43, 44, 45, 46, 47, 48, 49, 50, 51, 52, 53, 54, 55, 56, 57, 58, 59, 60, 61, 62, 63, 64, 65, 66, 67, 68, 69, 70, 71, 72, 73, 74, 75, 76, 77, 78, 79, 80, 81, 82, 83, 84, 85, 86, 87, 88, 89, 90, 91, 92, 93, 94, 95, 96, 97, 98, 99, 100, 101, 102, 103, 104, 105, 106, 107, 108, 109, 110, 111, 112, 113, 114, 115, 116, 117, 118, 119, 120, 121, 122, 123, 124, 125, 126, 127, 128, 129, 130, 131, 132, 133, 134, 135, 136, 137, 138, 139, 140, 141, 142, 143, 144, 145, 146, 147, 148, 149, 150, 151, 152, 153, 154, 155, 156, 157, 158, 159, 160, 161, 162, 163, 164, 165, 166, 167, 168, 169, 170, 171, 172, 173, 174, 175, 176, 177, 178, 179, 180, 181, 182, 183, 184, 185, 186, 187, 188, 189, 190, 191, 192, 193, 194, 195, 196, 197, 198, 199, 200, 201, 202, 203, 204, 205, 206, 207, 208, 209, 210, 211, 212, 213, 214, 215, 216, 217, 218, 219, 220, 221, 222, 223, 224, 225, 226, 227, 228, 229, 230, 231, 232, 233, 234, 235, 236, 237, 238, 239, 240, 241], 1.0, 'REPLACE')
_vg = ob_eyeball.vertex_groups.new(name='L_Leg_Upper')
_vg = ob_eyeball.vertex_groups.new(name='L_Leg_Lower')
_vg = ob_eyeball.vertex_groups.new(name='R_Leg_Upper')
_vg = ob_eyeball.vertex_groups.new(name='R_Leg_Lower')
_vg = ob_eyeball.vertex_groups.new(name='L_Foot')
_vg = ob_eyeball.vertex_groups.new(name='L_Tow_Mid')
_vg = ob_eyeball.vertex_groups.new(name='L_Toe_Out')
_vg = ob_eyeball.vertex_groups.new(name='L_Toe_In')
_vg = ob_eyeball.vertex_groups.new(name='L_Knee_Pole')
_vg = ob_eyeball.vertex_groups.new(name='L_Foot_IK')
_vg = ob_eyeball.vertex_groups.new(name='LookTarget')
_vg = ob_eyeball.vertex_groups.new(name='R_Foot')
_vg = ob_eyeball.vertex_groups.new(name='R_Tow_Mid')
_vg = ob_eyeball.vertex_groups.new(name='R_Toe_Out')
_vg = ob_eyeball.vertex_groups.new(name='R_Toe_In')
_vg = ob_eyeball.vertex_groups.new(name='R_Knee_Pole')
_vg = ob_eyeball.vertex_groups.new(name='R_Foot_IK')
_m = ob_eyeball.modifiers.new('Armature', 'ARMATURE')

# ---- collection membership
col_collection.objects.link(ob_eyeball)

# ---- scene / render settings (as saved in the file)
scene.frame_start = 0; scene.frame_end = 80; scene.frame_set(78)
scene.render.engine = 'BLENDER_EEVEE_NEXT'
scene.cycles.sampling_pattern = 'TABULATED_SOBOL'
scene.cycles.use_light_tree = False
scene.view_settings.view_transform = 'Filmic'
bpy.context.view_layer.update()

# ---- added for rendering (the .blend has no active camera and no usable light): camera, sun
cam_auto = bpy.data.cameras.new('AutoCamera')
cam_auto.lens = 50.0
cam_auto.sensor_width = 36.0
cam_auto.clip_end = 1000.0
ob_auto_camera = bpy.data.objects.new('AutoCamera', cam_auto)
scene.collection.objects.link(ob_auto_camera)
ob_auto_camera.location = (5.48067, -6.57681, 4.38454)
ob_auto_camera.rotation_euler = (1.09748, -7.21219e-08, 0.694738)
scene.camera = ob_auto_camera
light_auto_sun = bpy.data.lights.new('AutoSun', 'SUN')
light_auto_sun.energy = 3.0
light_auto_sun.angle = 0.0523599
ob_auto_sun = bpy.data.objects.new('AutoSun', light_auto_sun)
scene.collection.objects.link(ob_auto_sun)
ob_auto_sun.rotation_euler = (0.872665, 0.174533, 0.523599)
bpy.context.view_layer.update()

